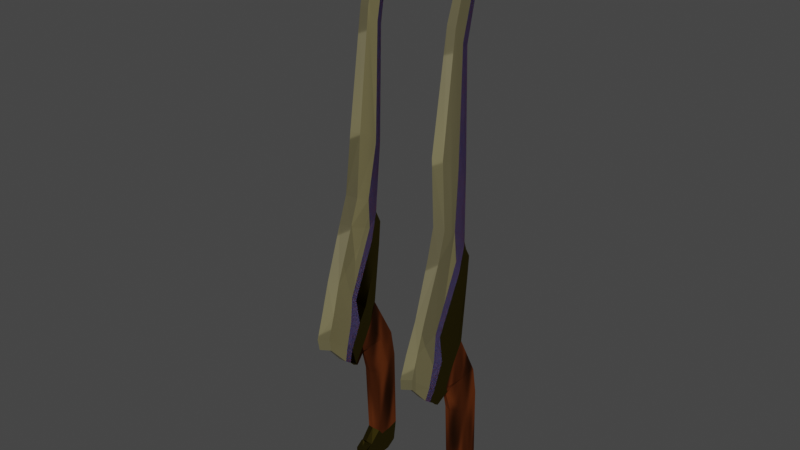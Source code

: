 # Source: Arenosa.blend  (saved by Blender 2.83.19; exported with 4.5.12 LTS)
import bpy
from mathutils import Matrix  # noqa: F401  (used for matrix-valued properties, if any)

bpy.ops.wm.read_factory_settings(use_empty=True)
scene = bpy.context.scene
scene.name = 'Scene'

# ---- collections
col_collection = bpy.data.collections.new('Collection'); scene.collection.children.link(col_collection)

# ---- materials (node trees are filled in below, after node groups)
mat_lamina = bpy.data.materials.new('Lamina')
mat_lamina.use_transparent_shadow = False
mat_ouro = bpy.data.materials.new('Ouro')
mat_ouro.use_transparent_shadow = False
mat_cabo = bpy.data.materials.new('Cabo')
mat_cabo.use_transparent_shadow = False
mat_detalhe = bpy.data.materials.new('Detalhe')
mat_detalhe.use_transparent_shadow = False
mat_ponta = bpy.data.materials.new('Ponta')
mat_ponta.use_transparent_shadow = False

# ---- material node trees
mat_lamina.use_nodes = True; mat_lamina.node_tree.nodes.clear()
_N = mat_lamina.node_tree.nodes; _L = mat_lamina.node_tree.links
n0 = _N.new('ShaderNodeOutputMaterial'); n0.name = 'Material Output'; n0.location = (300, 300)
n1 = _N.new('ShaderNodeBsdfPrincipled'); n1.name = 'Principled BSDF'; n1.location = (10, 300)
n1.distribution = 'GGX'
n1.subsurface_method = 'BURLEY'
n1.inputs[1].default_value = 0.5818
n1.inputs[2].default_value = 0.2864
n1.inputs[3].default_value = 1.45
n1.inputs[13].default_value = 1.0
n1.inputs[27].default_value = (0.0, 0.0, 0.0, 1.0)
n1.inputs[28].default_value = 1.0
n2 = _N.new('ShaderNodeTexMagic'); n2.name = 'Magic Texture'; n2.location = (-723, 275)
n2.inputs[1].default_value = 0.7
n3 = _N.new('ShaderNodeValToRGB'); n3.name = 'ColorRamp'; n3.location = (-422, 265)
while len(n3.color_ramp.elements) > 1: n3.color_ramp.elements.remove(n3.color_ramp.elements[-1])
n3.color_ramp.elements[0].position = 0.0; n3.color_ramp.elements[0].color = (0.4433, 0.3871, 0.1815, 1.0)
_e = n3.color_ramp.elements.new(0.8477); _e.color = (0.272, 0.2407, 0.1263, 1.0)
n4 = _N.new('ShaderNodeTexVoronoi'); n4.name = 'Voronoi Texture'; n4.location = (-750, 18)
n4.inputs[2].default_value = 1.7
n5 = _N.new('ShaderNodeBump'); n5.name = 'Bump'; n5.location = (-282, -82)
n5.invert = True
n5.inputs[0].default_value = 0.05833
n5.inputs[1].default_value = 2.1
n5.inputs[2].default_value = 1.0
_L.new(n1.outputs[0], n0.inputs[0])
_L.new(n4.outputs[1], n3.inputs[0])
_L.new(n3.outputs[0], n1.inputs[0])
_L.new(n5.outputs[0], n1.inputs[5])
_L.new(n4.outputs[0], n5.inputs[3])
n0.is_active_output = True
mat_ouro.use_nodes = True; mat_ouro.node_tree.nodes.clear()
_N = mat_ouro.node_tree.nodes; _L = mat_ouro.node_tree.links
n0 = _N.new('ShaderNodeMixShader'); n0.name = 'Mix Shader'; n0.location = (-453, 163)
n1 = _N.new('ShaderNodeBsdfAnisotropic'); n1.name = 'Glossy BSDF.001'; n1.location = (-726, -41)
n1.distribution = 'GGX'
n1.inputs[1].default_value = 0.1462
n2 = _N.new('ShaderNodeRGB'); n2.name = 'RGB'; n2.location = (-978, 138)
n2.outputs[0].default_value = (0.1789, 0.1375, 0.01881, 1.0)
n3 = _N.new('ShaderNodeBsdfAnisotropic'); n3.name = 'Glossy BSDF'; n3.location = (-727, 153)
n3.distribution = 'GGX'
n3.inputs[1].default_value = 0.0
n4 = _N.new('ShaderNodeLayerWeight'); n4.name = 'Layer Weight'; n4.location = (-717, 310)
n4.inputs[0].default_value = 1.0
n5 = _N.new('ShaderNodeOutputMaterial'); n5.name = 'Material Output'; n5.location = (-184, 164)
_L.new(n1.outputs[0], n0.inputs[2])
_L.new(n2.outputs[0], n1.inputs[0])
_L.new(n2.outputs[0], n3.inputs[0])
_L.new(n3.outputs[0], n0.inputs[1])
_L.new(n4.outputs[1], n0.inputs[0])
_L.new(n0.outputs[0], n5.inputs[0])
n5.is_active_output = True
mat_cabo.use_nodes = True; mat_cabo.node_tree.nodes.clear()
_N = mat_cabo.node_tree.nodes; _L = mat_cabo.node_tree.links
n0 = _N.new('ShaderNodeOutputMaterial'); n0.name = 'Material Output.001'; n0.location = (359, 293)
n1 = _N.new('ShaderNodeMixShader'); n1.name = 'Mix Shader.001'; n1.location = (-76, 204)
n1.inputs[0].default_value = 0.2
n2 = _N.new('ShaderNodeMixShader'); n2.name = 'Mix Shader'; n2.location = (114, 299)
n2.inputs[0].default_value = 1.0
n3 = _N.new('ShaderNodeSubsurfaceScattering'); n3.name = 'Subsurface Scattering'; n3.location = (-79, 408)
n3.falloff = 'BURLEY'
n3.inputs[1].default_value = 1.0
n4 = _N.new('ShaderNodeBsdfAnisotropic'); n4.name = 'Glossy BSDF'; n4.location = (-271, 176)
n4.distribution = 'GGX'
n4.inputs[1].default_value = 0.4
n5 = _N.new('ShaderNodeBsdfDiffuse'); n5.name = 'Diffuse BSDF'; n5.location = (-270, 301)
n5.inputs[1].default_value = 0.4
n6 = _N.new('ShaderNodeTexMagic'); n6.name = 'Magic Texture'; n6.location = (-642, 440)
n6.inputs[1].default_value = 3.9
n7 = _N.new('ShaderNodeValToRGB'); n7.name = 'ColorRamp'; n7.location = (-486, 293)
n7.width = 163
n7.color_ramp.interpolation = 'CARDINAL'
while len(n7.color_ramp.elements) > 1: n7.color_ramp.elements.remove(n7.color_ramp.elements[-1])
n7.color_ramp.elements[0].position = 0.0; n7.color_ramp.elements[0].color = (0.007713, 0.003186, 0.001313, 1.0)
_e = n7.color_ramp.elements.new(0.9577); _e.color = (0.107, 0.02712, 0.006786, 1.0)
_L.new(n2.outputs[0], n0.inputs[0])
_L.new(n3.outputs[0], n2.inputs[1])
_L.new(n1.outputs[0], n2.inputs[2])
_L.new(n4.outputs[0], n1.inputs[2])
_L.new(n5.outputs[0], n1.inputs[1])
_L.new(n7.outputs[0], n3.inputs[0])
_L.new(n7.outputs[0], n5.inputs[0])
_L.new(n7.outputs[0], n4.inputs[0])
_L.new(n6.outputs[1], n7.inputs[0])
n0.is_active_output = True
mat_detalhe.use_nodes = True; mat_detalhe.node_tree.nodes.clear()
_N = mat_detalhe.node_tree.nodes; _L = mat_detalhe.node_tree.links
n0 = _N.new('ShaderNodeOutputMaterial'); n0.name = 'Material Output'; n0.location = (300, 300)
n1 = _N.new('ShaderNodeMixShader'); n1.name = 'Mix Shader.001'; n1.location = (-76, 204)
n1.inputs[0].default_value = 0.2
n2 = _N.new('ShaderNodeMixShader'); n2.name = 'Mix Shader'; n2.location = (114, 299)
n2.inputs[0].default_value = 0.2
n3 = _N.new('ShaderNodeSubsurfaceScattering'); n3.name = 'Subsurface Scattering'; n3.location = (-79, 408)
n3.falloff = 'BURLEY'
n3.inputs[1].default_value = 1.0
n4 = _N.new('ShaderNodeRGB'); n4.name = 'RGB'; n4.location = (-465, 256)
n4.outputs[0].default_value = (0.08354, 0.03927, 0.07936, 1.0)
n5 = _N.new('ShaderNodeBsdfAnisotropic'); n5.name = 'Glossy BSDF'; n5.location = (-271, 176)
n5.distribution = 'GGX'
n5.inputs[1].default_value = 0.4
n6 = _N.new('ShaderNodeBsdfDiffuse'); n6.name = 'Diffuse BSDF'; n6.location = (-270, 301)
n6.inputs[1].default_value = 0.4
_L.new(n2.outputs[0], n0.inputs[0])
_L.new(n3.outputs[0], n2.inputs[1])
_L.new(n1.outputs[0], n2.inputs[2])
_L.new(n4.outputs[0], n6.inputs[0])
_L.new(n4.outputs[0], n3.inputs[0])
_L.new(n4.outputs[0], n5.inputs[0])
_L.new(n5.outputs[0], n1.inputs[2])
_L.new(n6.outputs[0], n1.inputs[1])
n0.is_active_output = True
mat_ponta.use_nodes = True; mat_ponta.node_tree.nodes.clear()
_N = mat_ponta.node_tree.nodes; _L = mat_ponta.node_tree.links
n0 = _N.new('ShaderNodeBsdfPrincipled'); n0.name = 'Principled BSDF'; n0.location = (10, 300)
n0.distribution = 'GGX'
n0.subsurface_method = 'BURLEY'
n0.inputs[1].default_value = 0.3955
n0.inputs[2].default_value = 0.8
n0.inputs[3].default_value = 1.45
n0.inputs[13].default_value = 1.0
n0.inputs[27].default_value = (0.0, 0.0, 0.0, 1.0)
n0.inputs[28].default_value = 1.0
n1 = _N.new('ShaderNodeTexMagic'); n1.name = 'Magic Texture'; n1.location = (-723, 275)
n1.inputs[1].default_value = 0.7
n2 = _N.new('ShaderNodeOutputMaterial'); n2.name = 'Material Output'; n2.location = (300, 300)
n3 = _N.new('ShaderNodeBump'); n3.name = 'Bump'; n3.location = (-282, -82)
n3.invert = True
n3.inputs[0].default_value = 0.2167
n3.inputs[1].default_value = 2.1
n3.inputs[2].default_value = 1.0
n4 = _N.new('ShaderNodeTexWave'); n4.name = 'Wave Texture'; n4.location = (-744, 11)
n4.bands_direction = 'Z'
n4.inputs[1].default_value = 1.0
n5 = _N.new('ShaderNodeValToRGB'); n5.name = 'ColorRamp'; n5.location = (-422, 265)
while len(n5.color_ramp.elements) > 1: n5.color_ramp.elements.remove(n5.color_ramp.elements[-1])
n5.color_ramp.elements[0].position = 0.0; n5.color_ramp.elements[0].color = (0.2665, 0.2356, 0.1121, 1.0)
_e = n5.color_ramp.elements.new(0.8477); _e.color = (0.2412, 0.2132, 0.1114, 1.0)
_L.new(n0.outputs[0], n2.inputs[0])
_L.new(n5.outputs[0], n0.inputs[0])
_L.new(n3.outputs[0], n0.inputs[5])
_L.new(n4.outputs[1], n5.inputs[0])
_L.new(n4.outputs[1], n3.inputs[3])
n2.is_active_output = True

# ---- world
world_world = bpy.data.worlds.new('World'); scene.world = world_world
world_world.use_nodes = True; world_world.node_tree.nodes.clear()
_N = world_world.node_tree.nodes; _L = world_world.node_tree.links
n0 = _N.new('ShaderNodeOutputWorld'); n0.name = 'World Output'; n0.location = (300, 300)
n1 = _N.new('ShaderNodeBackground'); n1.name = 'Background'; n1.location = (10, 300)
n1.inputs[0].default_value = (0.05088, 0.05088, 0.05088, 1.0)
_L.new(n1.outputs[0], n0.inputs[0])
n0.is_active_output = True
world_world.color = (0.05088, 0.05088, 0.05088)
world_world.use_sun_shadow = False
world_world.sun_shadow_jitter_overblur = 0.0

# ---- meshes
me_arenosa = bpy.data.meshes.new('arenosa')
me_arenosa.from_pydata([(0.04163, 0.02286, -0.1683), (0.04137, 0.02335, -0.149), (0.04313, 0.001196, -0.1642), (0.04313, 0.00114, -0.1594), (0.04241, 0.01006, -0.1673), (0.04237, 0.01001, -0.1579), (0.04125, 0.01147, 0.004393), (0.04325, -0.001767, -0.03333), (0.04021, 0.0002782, 0.01172), (0.04411, -0.01511, -0.0301), (0.04134, 0.03386, -0.1682), (0.04084, 0.03424, -0.1475), (0.039, 0.03011, -0.06758), (0.04207, 0.0236, -0.03732), (0.03994, 0.005839, -0.0106), (0.04066, -0.007839, -0.003079), (0.04461, -0.007823, 0.02042), (0.04154, -0.01303, -0.04609), (0.04278, -0.01949, -0.04189), (0.04366, 0.0238, 0.06532), (0.04341, 0.02305, 0.06665), (0.04638, 0.01704, 0.07146), (0.0427, 0.02208, -0.1738), (0.04256, 0.0429, -0.1676), (0.04245, 0.04573, -0.147), (0.04257, 0.0197, -0.1436), (0.04367, -5.248e-05, -0.1645), (0.04367, -0.0001261, -0.1588), (0.04315, 0.008979, -0.1547), (0.04319, 0.009335, -0.1704), (0.04143, 0.01756, -0.07235), (0.04143, 0.04267, -0.06281), (0.04189, 0.03846, -0.03604), (0.04414, 0.007572, -0.04042), (0.04394, 0.01731, 0.00681), (0.04525, 0.001818, -0.04055), (0.04255, 0.03386, -0.1733), (0.04318, -0.0094, -0.04975), (0.04541, -0.01469, -0.001521), (0.04591, 0.02649, 0.06484), (0.04707, 0.02974, 0.08616), (0.048, 0.02509, 0.09741), (0.04597, -0.01176, 0.02415), (0.04333, 8.461e-05, 0.1831), (0.04525, -0.02103, -0.02741), (0.04397, -0.02442, -0.03853), (0.04746, 0.0155, 0.08487), (0.04572, 0.01251, 0.1152), (0.04362, 0.01283, 0.2902), (0.04737, -0.02805, 0.04394), (0.04773, -0.009384, 0.09492), (0.04702, -0.001153, 0.1209), (0.04661, -0.04326, -0.006885), (0.04558, -0.04179, -0.01833), (0.04653, -0.03652, 0.01549), (0.04594, 0.05604, 0.3775), (0.0456, 0.05642, 0.3833), (0.04627, 0.02945, 0.1646), (0.04392, 0.02937, 0.2737), (0.042, 0.02268, 0.2771), (0.04274, 0.01986, 0.1686), (0.04538, 0.04211, 0.3369), (0.04596, 0.02873, 0.3529), (0.04443, 0.03773, 0.3401), (0.04921, 0.02137, -0.1756), (0.05679, 0.02286, -0.1683), (0.04921, 0.04426, -0.1681), (0.04921, 0.0177, -0.1422), (0.05705, 0.02335, -0.149), (0.04921, 0.04792, -0.1471), (0.04921, -0.0008903, -0.1649), (0.05529, 0.001196, -0.1642), (0.04921, -0.001005, -0.1583), (0.0553, 0.00114, -0.1594), (0.04921, 0.007615, -0.1533), (0.04921, 0.008402, -0.1717), (0.05601, 0.01006, -0.1673), (0.05606, 0.01001, -0.1579), (0.04921, 0.04553, -0.06175), (0.04921, 0.01469, -0.0734), (0.04939, 0.0411, -0.03629), (0.04942, 0.004906, -0.04197), (0.05175, 0.01826, 0.008446), (0.06006, 0.009009, 0.00494), (0.0579, -0.003694, -0.0329), (0.051, 0.002337, -0.04351), (0.05835, -0.001745, 0.01224), (0.05441, -0.01626, -0.0298), (0.05708, 0.03386, -0.1682), (0.05758, 0.03424, -0.1475), (0.05943, 0.03011, -0.06758), (0.05662, 0.0236, -0.03732), (0.06004, 0.003324, -0.009674), (0.05709, -0.009608, -0.002606), (0.05352, -0.008678, 0.02067), (0.05418, -0.01468, -0.04572), (0.04889, -0.008636, -0.05255), (0.05316, -0.02073, -0.04159), (0.05131, 0.02694, 0.06518), (0.05778, 0.02193, 0.06573), (0.0575, 0.02118, 0.06706), (0.05358, 0.01613, 0.07167), (0.05151, 0.03025, 0.0874), (0.05065, 0.02689, 0.1004), (0.05572, 0.02208, -0.1738), (0.05586, 0.0429, -0.1676), (0.05597, 0.04573, -0.147), (0.05585, 0.0197, -0.1436), (0.05475, -5.248e-05, -0.1645), (0.05475, -0.0001261, -0.1588), (0.05527, 0.008979, -0.1547), (0.05523, 0.009335, -0.1704), (0.05699, 0.01756, -0.07235), (0.05699, 0.04267, -0.06281), (0.0569, 0.03846, -0.03604), (0.05456, 0.007605, -0.04041), (0.05909, 0.01524, 0.007252), (0.05628, 0.0002771, -0.04023), (0.05587, 0.03386, -0.1733), (0.05418, -0.01091, -0.04943), (0.05265, -0.01539, -0.00131), (0.05639, 0.02506, 0.06514), (0.05517, 0.02856, 0.0864), (0.05284, 0.02438, 0.09755), (0.05169, -0.01227, 0.02432), (0.04697, -0.0005903, 0.1832), (0.05268, -0.02178, -0.0272), (0.05144, -0.02524, -0.03831), (0.05139, 0.01498, 0.08499), (0.05174, 0.01162, 0.1153), (0.0471, 0.01218, 0.2903), (0.04851, -0.05611, -0.0006745), (0.05145, -0.02827, 0.04406), (0.05021, -0.03883, 0.05063), (0.04772, -0.05474, -0.01179), (0.04885, -0.04888, 0.02151), (0.04952, -0.02203, 0.1027), (0.05175, -0.009857, 0.09503), (0.051, -0.001737, 0.121), (0.04843, -0.01395, 0.1288), (0.05112, -0.04352, -0.006755), (0.0501, -0.0421, -0.0182), (0.05105, -0.03677, 0.01562), (0.04811, 0.05564, 0.3776), (0.0481, 0.05596, 0.3834), (0.0473, 0.05909, 0.3857), (0.04657, 0.05638, 0.3932), (0.04407, -0.01143, 0.1885), (0.04446, 0.004597, 0.2949), (0.04529, 0.02911, 0.2746), (0.04755, 0.02916, 0.1656), (0.04889, 0.02897, 0.1647), (0.04658, 0.02888, 0.2737), (0.04772, 0.02161, 0.2772), (0.04864, 0.01877, 0.1687), (0.04643, 0.02346, 0.3572), (0.04804, 0.04162, 0.337), (0.04826, 0.0283, 0.353), (0.04691, 0.04353, 0.3377), (0.04888, 0.03691, 0.3402), (0.04921, 0.00265, -0.1485), (0.04921, -3.817e-05, -0.1534), (0.04713, 0.003075, -0.1498), (0.04731, 0.000236, -0.1539), (0.05129, 0.003075, -0.1498), (0.05112, 0.000236, -0.1539), (0.04921, 0.03386, -0.1733), (-0.04163, 0.02286, -0.1683), (-0.04137, 0.02335, -0.149), (-0.04313, 0.001196, -0.1642), (-0.04313, 0.00114, -0.1594), (-0.04241, 0.01006, -0.1673), (-0.04237, 0.01001, -0.1579), (-0.04125, 0.01147, 0.004393), (-0.04325, -0.001767, -0.03333), (-0.04021, 0.0002782, 0.01172), (-0.04411, -0.01511, -0.0301), (-0.04134, 0.03386, -0.1682), (-0.04084, 0.03424, -0.1475), (-0.039, 0.03011, -0.06758), (-0.04207, 0.0236, -0.03732), (-0.03994, 0.005839, -0.0106), (-0.04066, -0.007839, -0.003079), (-0.04461, -0.007823, 0.02042), (-0.04154, -0.01303, -0.04609), (-0.04278, -0.01949, -0.04189), (-0.04366, 0.0238, 0.06532), (-0.04341, 0.02305, 0.06665), (-0.04638, 0.01704, 0.07146), (-0.0427, 0.02208, -0.1738), (-0.04256, 0.0429, -0.1676), (-0.04245, 0.04573, -0.147), (-0.04257, 0.0197, -0.1436), (-0.04367, -5.248e-05, -0.1645), (-0.04367, -0.0001261, -0.1588), (-0.04315, 0.008979, -0.1547), (-0.04319, 0.009335, -0.1704), (-0.04143, 0.01756, -0.07235), (-0.04143, 0.04267, -0.06281), (-0.04189, 0.03846, -0.03604), (-0.04414, 0.007572, -0.04042), (-0.04394, 0.01731, 0.00681), (-0.04525, 0.001818, -0.04055), (-0.04255, 0.03386, -0.1733), (-0.04318, -0.0094, -0.04975), (-0.04541, -0.01469, -0.001521), (-0.04591, 0.02649, 0.06484), (-0.04707, 0.02974, 0.08616), (-0.048, 0.02509, 0.09741), (-0.04597, -0.01176, 0.02415), (-0.04333, 8.461e-05, 0.1831), (-0.04525, -0.02103, -0.02741), (-0.04397, -0.02442, -0.03853), (-0.04746, 0.0155, 0.08487), (-0.04572, 0.01251, 0.1152), (-0.04362, 0.01283, 0.2902), (-0.04737, -0.02805, 0.04394), (-0.04773, -0.009384, 0.09492), (-0.04702, -0.001153, 0.1209), (-0.04661, -0.04326, -0.006885), (-0.04558, -0.04179, -0.01833), (-0.04653, -0.03652, 0.01549), (-0.04594, 0.05604, 0.3775), (-0.0456, 0.05642, 0.3833), (-0.04627, 0.02945, 0.1646), (-0.04392, 0.02937, 0.2737), (-0.042, 0.02268, 0.2771), (-0.04274, 0.01986, 0.1686), (-0.04538, 0.04211, 0.3369), (-0.04596, 0.02873, 0.3529), (-0.04443, 0.03773, 0.3401), (-0.04921, 0.02137, -0.1756), (-0.05679, 0.02286, -0.1683), (-0.04921, 0.04426, -0.1681), (-0.04921, 0.0177, -0.1422), (-0.05705, 0.02335, -0.149), (-0.04921, 0.04792, -0.1471), (-0.04921, -0.0008903, -0.1649), (-0.05529, 0.001196, -0.1642), (-0.04921, -0.001005, -0.1583), (-0.0553, 0.00114, -0.1594), (-0.04921, 0.007615, -0.1533), (-0.04921, 0.008402, -0.1717), (-0.05601, 0.01006, -0.1673), (-0.05606, 0.01001, -0.1579), (-0.04921, 0.04553, -0.06175), (-0.04921, 0.01469, -0.0734), (-0.04939, 0.0411, -0.03629), (-0.04942, 0.004906, -0.04197), (-0.05175, 0.01826, 0.008446), (-0.06006, 0.009009, 0.00494), (-0.0579, -0.003694, -0.0329), (-0.051, 0.002337, -0.04351), (-0.05835, -0.001745, 0.01224), (-0.05441, -0.01626, -0.0298), (-0.05708, 0.03386, -0.1682), (-0.05758, 0.03424, -0.1475), (-0.05943, 0.03011, -0.06758), (-0.05662, 0.0236, -0.03732), (-0.06004, 0.003324, -0.009674), (-0.05709, -0.009608, -0.002606), (-0.05352, -0.008678, 0.02067), (-0.05418, -0.01468, -0.04572), (-0.04889, -0.008636, -0.05255), (-0.05316, -0.02073, -0.04159), (-0.05131, 0.02694, 0.06518), (-0.05778, 0.02193, 0.06573), (-0.0575, 0.02118, 0.06706), (-0.05358, 0.01613, 0.07167), (-0.05151, 0.03025, 0.0874), (-0.05065, 0.02689, 0.1004), (-0.05572, 0.02208, -0.1738), (-0.05586, 0.0429, -0.1676), (-0.05597, 0.04573, -0.147), (-0.05585, 0.0197, -0.1436), (-0.05475, -5.248e-05, -0.1645), (-0.05475, -0.0001261, -0.1588), (-0.05527, 0.008979, -0.1547), (-0.05523, 0.009335, -0.1704), (-0.05699, 0.01756, -0.07235), (-0.05699, 0.04267, -0.06281), (-0.0569, 0.03846, -0.03604), (-0.05456, 0.007605, -0.04041), (-0.05909, 0.01524, 0.007252), (-0.05628, 0.0002771, -0.04023), (-0.05587, 0.03386, -0.1733), (-0.05418, -0.01091, -0.04943), (-0.05265, -0.01539, -0.00131), (-0.05639, 0.02506, 0.06514), (-0.05517, 0.02856, 0.0864), (-0.05284, 0.02438, 0.09755), (-0.05169, -0.01227, 0.02432), (-0.04697, -0.0005903, 0.1832), (-0.05268, -0.02178, -0.0272), (-0.05144, -0.02524, -0.03831), (-0.05139, 0.01498, 0.08499), (-0.05174, 0.01162, 0.1153), (-0.0471, 0.01218, 0.2903), (-0.04851, -0.05611, -0.0006745), (-0.05145, -0.02827, 0.04406), (-0.05021, -0.03883, 0.05063), (-0.04772, -0.05474, -0.01179), (-0.04885, -0.04888, 0.02151), (-0.04952, -0.02203, 0.1027), (-0.05175, -0.009857, 0.09503), (-0.051, -0.001737, 0.121), (-0.04843, -0.01395, 0.1288), (-0.05112, -0.04352, -0.006755), (-0.0501, -0.0421, -0.0182), (-0.05105, -0.03677, 0.01562), (-0.04811, 0.05564, 0.3776), (-0.0481, 0.05596, 0.3834), (-0.0473, 0.05909, 0.3857), (-0.04657, 0.05638, 0.3932), (-0.04407, -0.01143, 0.1885), (-0.04446, 0.004597, 0.2949), (-0.04529, 0.02911, 0.2746), (-0.04755, 0.02916, 0.1656), (-0.04889, 0.02897, 0.1647), (-0.04658, 0.02888, 0.2737), (-0.04772, 0.02161, 0.2772), (-0.04864, 0.01877, 0.1687), (-0.04643, 0.02346, 0.3572), (-0.04804, 0.04162, 0.337), (-0.04826, 0.0283, 0.353), (-0.04691, 0.04353, 0.3377), (-0.04888, 0.03691, 0.3402), (-0.04921, 0.00265, -0.1485), (-0.04921, -3.817e-05, -0.1534), (-0.04713, 0.003075, -0.1498), (-0.04731, 0.000236, -0.1539), (-0.05129, 0.003075, -0.1498), (-0.05112, 0.000236, -0.1539), (-0.04921, 0.03386, -0.1733)], [], [(78, 31, 32, 80), (33, 13, 12, 30), (23, 24, 69, 66), (30, 25, 67, 79), (26, 27, 3, 2), (29, 75, 70, 26), (28, 5, 3, 27), (5, 4, 2, 3), (1, 0, 4, 5), (25, 1, 5, 28), (22, 64, 75, 29), (69, 78, 113, 106), (11, 1, 25), (79, 81, 33, 30), (13, 7, 14), (105, 106, 89, 88), (33, 81, 85, 35), (14, 7, 9, 15), (9, 7, 17, 18), (6, 14, 15, 8), (13, 32, 31, 12), (0, 1, 11, 10), (35, 85, 96, 37), (44, 9, 18, 45), (44, 38, 15, 9), (6, 19, 39, 34), (39, 98, 82, 34), (8, 20, 19, 6), (19, 20, 40, 39), (40, 20, 21, 41), (98, 102, 122, 121), (21, 20, 8, 16), (21, 46, 41), (102, 40, 41, 103), (7, 35, 37, 17), (42, 46, 21, 16), (0, 10, 36, 22), (10, 23, 36), (80, 32, 34, 82), (14, 6, 34), (12, 31, 24, 11), (0, 22, 29, 4), (67, 25, 28, 74), (110, 74, 160, 164), (4, 29, 26, 2), (70, 72, 27, 26), (62, 155, 146), (41, 46, 47), (47, 46, 50, 51), (44, 45, 53, 52), (39, 40, 102, 98), (133, 49, 54, 135), (38, 44, 52, 54), (158, 61, 55, 145), (136, 50, 49, 133), (50, 136, 139, 51), (131, 135, 54, 52), (16, 8, 15), (131, 52, 53, 134), (46, 42, 49, 50), (145, 55, 56), (145, 56, 146), (63, 62, 146, 56), (61, 63, 56, 55), (51, 43, 60, 47), (57, 60, 59, 58), (139, 147, 43, 51), (60, 43, 48, 59), (123, 151, 154, 129), (150, 57, 58, 149), (41, 57, 150, 103), (43, 147, 148, 48), (58, 59, 63, 61), (59, 48, 62, 63), (149, 58, 61, 158), (48, 148, 155, 62), (78, 80, 114, 113), (24, 31, 78, 69), (91, 115, 112, 90), (105, 66, 69, 106), (107, 112, 79, 67), (108, 71, 73, 109), (111, 108, 70, 75), (110, 109, 73, 77), (77, 73, 71, 76), (68, 77, 76, 65), (107, 110, 77, 68), (104, 111, 75, 64), (89, 107, 68), (115, 81, 79, 112), (84, 117, 115, 91), (115, 117, 85, 81), (92, 93, 87, 84), (87, 97, 95, 84), (83, 86, 93, 92), (114, 91, 90, 113), (65, 88, 89, 68), (42, 16, 15, 38), (117, 119, 96, 85), (126, 127, 97, 87), (142, 120, 124, 132), (126, 87, 93, 120), (121, 99, 83, 116), (82, 98, 121, 116), (83, 99, 100, 86), (121, 122, 100, 99), (122, 123, 101, 100), (100, 101, 94, 86), (101, 123, 128), (102, 103, 123, 122), (84, 95, 119, 117), (94, 101, 128, 124), (65, 104, 118, 88), (88, 118, 105), (80, 82, 116, 114), (92, 91, 114, 116), (90, 89, 106, 113), (65, 76, 111, 104), (67, 74, 110, 107), (27, 72, 161, 163), (76, 71, 108, 111), (70, 108, 109, 72), (157, 146, 155), (123, 129, 128), (129, 138, 137, 128), (126, 140, 141, 127), (120, 93, 94, 124), (142, 132, 133, 135), (120, 142, 140, 126), (158, 145, 143, 156), (137, 136, 133, 132), (137, 138, 139, 136), (131, 140, 142, 135), (93, 86, 94), (49, 42, 38, 54), (131, 134, 141, 140), (137, 132, 124, 128), (145, 144, 143), (145, 146, 144), (159, 144, 146, 157), (156, 143, 144, 159), (129, 154, 125, 138), (151, 152, 153, 154), (138, 125, 147, 139), (154, 153, 130, 125), (150, 149, 152, 151), (103, 150, 151, 123), (125, 130, 148, 147), (152, 156, 159, 153), (153, 159, 157, 130), (149, 158, 156, 152), (130, 157, 155, 148), (47, 60, 57, 41), (11, 24, 23, 10), (17, 37, 119, 95), (18, 17, 95, 97), (37, 96, 119), (18, 97, 127, 45), (45, 127, 141, 53), (53, 141, 134), (160, 162, 163, 161), (160, 161, 165, 164), (72, 109, 165, 161), (74, 28, 162, 160), (28, 27, 163, 162), (109, 110, 164, 165), (12, 11, 25, 30), (90, 112, 107, 89), (33, 35, 7, 13), (92, 84, 91), (83, 92, 116), (13, 14, 34, 32), (104, 64, 166, 118), (118, 166, 66, 105), (64, 22, 36, 166), (166, 36, 23, 66), (245, 247, 199, 198), (200, 197, 179, 180), (190, 233, 236, 191), (197, 246, 234, 192), (193, 169, 170, 194), (196, 193, 237, 242), (195, 194, 170, 172), (172, 170, 169, 171), (168, 172, 171, 167), (192, 195, 172, 168), (189, 196, 242, 231), (236, 273, 280, 245), (178, 192, 168), (246, 197, 200, 248), (180, 181, 174), (272, 255, 256, 273), (200, 202, 252, 248), (181, 182, 176, 174), (176, 185, 184, 174), (173, 175, 182, 181), (180, 179, 198, 199), (167, 177, 178, 168), (202, 204, 263, 252), (211, 212, 185, 176), (211, 176, 182, 205), (173, 201, 206, 186), (206, 201, 249, 265), (175, 173, 186, 187), (186, 206, 207, 187), (207, 208, 188, 187), (265, 288, 289, 269), (188, 183, 175, 187), (188, 208, 213), (269, 270, 208, 207), (174, 184, 204, 202), (209, 183, 188, 213), (167, 189, 203, 177), (177, 203, 190), (247, 249, 201, 199), (181, 201, 173), (179, 178, 191, 198), (167, 171, 196, 189), (234, 241, 195, 192), (277, 331, 327, 241), (171, 169, 193, 196), (237, 193, 194, 239), (229, 313, 322), (208, 214, 213), (214, 218, 217, 213), (211, 219, 220, 212), (206, 265, 269, 207), (300, 302, 221, 216), (205, 221, 219, 211), (325, 312, 222, 228), (303, 300, 216, 217), (217, 218, 306, 303), (298, 219, 221, 302), (183, 182, 175), (298, 301, 220, 219), (213, 217, 216, 209), (312, 223, 222), (312, 313, 223), (230, 223, 313, 229), (228, 222, 223, 230), (218, 214, 227, 210), (224, 225, 226, 227), (306, 218, 210, 314), (227, 226, 215, 210), (290, 296, 321, 318), (317, 316, 225, 224), (208, 270, 317, 224), (210, 215, 315, 314), (225, 228, 230, 226), (226, 230, 229, 215), (316, 325, 228, 225), (215, 229, 322, 315), (245, 280, 281, 247), (191, 236, 245, 198), (258, 257, 279, 282), (272, 273, 236, 233), (274, 234, 246, 279), (275, 276, 240, 238), (278, 242, 237, 275), (277, 244, 240, 276), (244, 243, 238, 240), (235, 232, 243, 244), (274, 235, 244, 277), (271, 231, 242, 278), (256, 235, 274), (282, 279, 246, 248), (251, 258, 282, 284), (282, 248, 252, 284), (259, 251, 254, 260), (254, 251, 262, 264), (250, 259, 260, 253), (281, 280, 257, 258), (232, 235, 256, 255), (209, 205, 182, 183), (284, 252, 263, 286), (293, 254, 264, 294), (309, 299, 291, 287), (293, 287, 260, 254), (288, 283, 250, 266), (249, 283, 288, 265), (250, 253, 267, 266), (288, 266, 267, 289), (289, 267, 268, 290), (267, 253, 261, 268), (268, 295, 290), (269, 289, 290, 270), (251, 284, 286, 262), (261, 291, 295, 268), (232, 255, 285, 271), (255, 272, 285), (247, 281, 283, 249), (259, 283, 281, 258), (257, 280, 273, 256), (232, 271, 278, 243), (234, 274, 277, 241), (194, 330, 328, 239), (243, 278, 275, 238), (237, 239, 276, 275), (324, 322, 313), (290, 295, 296), (296, 295, 304, 305), (293, 294, 308, 307), (287, 291, 261, 260), (309, 302, 300, 299), (287, 293, 307, 309), (325, 323, 310, 312), (304, 299, 300, 303), (304, 303, 306, 305), (298, 302, 309, 307), (260, 261, 253), (216, 221, 205, 209), (298, 307, 308, 301), (304, 295, 291, 299), (312, 310, 311), (312, 311, 313), (326, 324, 313, 311), (323, 326, 311, 310), (296, 305, 292, 321), (318, 321, 320, 319), (305, 306, 314, 292), (321, 292, 297, 320), (317, 318, 319, 316), (270, 290, 318, 317), (292, 314, 315, 297), (319, 320, 326, 323), (320, 297, 324, 326), (316, 319, 323, 325), (297, 315, 322, 324), (214, 208, 224, 227), (178, 177, 190, 191), (184, 262, 286, 204), (185, 264, 262, 184), (204, 286, 263), (185, 212, 294, 264), (212, 220, 308, 294), (220, 301, 308), (327, 328, 330, 329), (327, 331, 332, 328), (239, 328, 332, 276), (241, 327, 329, 195), (195, 329, 330, 194), (276, 332, 331, 277), (179, 197, 192, 178), (257, 256, 274, 279), (200, 180, 174, 202), (259, 258, 251), (250, 283, 259), (180, 199, 201, 181), (271, 285, 333, 231), (285, 272, 233, 333), (231, 333, 203, 189), (333, 233, 190, 203)])
me_arenosa.polygons.foreach_set('material_index', [2, 2, 1, 2, 1, 1, 1, 1, 1, 1, 1, 2, 1, 2, 2, 1, 2, 1, 1, 1, 2, 1, 1, 3, 3, 1, 1, 1, 1, 1, 1, 1, 3, 1, 1, 3, 1, 1, 2, 1, 2, 1, 1, 1, 1, 1, 4, 3, 0, 0, 1, 4, 0, 3, 4, 4, 4, 1, 4, 0, 3, 3, 0, 3, 0, 3, 4, 0, 3, 3, 3, 4, 3, 0, 3, 4, 2, 2, 2, 1, 2, 1, 1, 1, 1, 1, 1, 1, 1, 2, 2, 2, 1, 1, 1, 2, 1, 3, 1, 3, 0, 3, 1, 1, 1, 1, 1, 1, 3, 1, 1, 3, 1, 1, 2, 2, 2, 1, 1, 1, 1, 1, 4, 3, 0, 0, 3, 4, 0, 3, 4, 4, 4, 1, 0, 4, 0, 3, 3, 0, 3, 0, 3, 4, 0, 3, 3, 4, 3, 0, 3, 4, 3, 1, 1, 1, 1, 3, 0, 0, 1, 1, 1, 1, 1, 1, 2, 2, 2, 2, 1, 2, 1, 1, 1, 1, 2, 2, 1, 2, 1, 1, 1, 1, 1, 1, 1, 2, 2, 2, 2, 1, 2, 1, 1, 1, 2, 1, 1, 3, 3, 1, 1, 1, 1, 1, 1, 1, 3, 1, 1, 3, 1, 1, 2, 1, 2, 1, 1, 1, 1, 1, 4, 3, 0, 0, 1, 4, 0, 3, 4, 4, 4, 1, 4, 0, 3, 3, 0, 3, 0, 3, 4, 0, 3, 3, 3, 4, 3, 0, 3, 4, 2, 2, 2, 1, 2, 1, 1, 1, 1, 1, 1, 1, 1, 2, 2, 2, 1, 1, 1, 2, 1, 3, 1, 3, 0, 3, 1, 1, 1, 1, 1, 1, 3, 1, 1, 3, 1, 1, 2, 2, 2, 1, 1, 1, 1, 1, 4, 3, 0, 0, 3, 4, 0, 3, 4, 4, 4, 1, 0, 4, 0, 3, 3, 0, 3, 0, 3, 4, 0, 3, 3, 4, 3, 0, 3, 4, 3, 1, 1, 1, 1, 3, 0, 0, 1, 1, 1, 1, 1, 1, 2, 2, 2, 2, 1, 2, 1, 1, 1, 1])
_uv = me_arenosa.uv_layers.new(name='UVMap')
_uv.uv.foreach_set('vector', [0.4044, 0.7158, 0.4055, 0.7001, 0.3564, 0.7, 0.3568, 0.7146, 0.3497, 0.6369, 0.3522, 0.6715, 0.4115, 0.6754, 0.4173, 0.6512, 0.5964, 0.6853, 0.5632, 0.6918, 0.5652, 0.7053, 0.6022, 0.6953, 0.4173, 0.6512, 0.557, 0.641, 0.5516, 0.6284, 0.4191, 0.6349, 0.6067, 0.617, 0.5996, 0.6129, 0.5995, 0.6153, 0.6056, 0.6186, 0.6115, 0.633, 0.6226, 0.6295, 0.6131, 0.6099, 0.6067, 0.617, 0.5847, 0.623, 0.59, 0.6274, 0.5995, 0.6153, 0.5996, 0.6129, 0.59, 0.6274, 0.606, 0.6329, 0.6056, 0.6186, 0.5995, 0.6153, 0.5669, 0.6495, 0.602, 0.6541, 0.606, 0.6329, 0.59, 0.6274, 0.557, 0.641, 0.5669, 0.6495, 0.59, 0.6274, 0.5847, 0.623, 0.6118, 0.6551, 0.6243, 0.6555, 0.6226, 0.6295, 0.6115, 0.633, 0.5642, 0.7066, 0.4002, 0.7167, 0.4013, 0.7008, 0.5622, 0.6929, 0.5632, 0.6697, 0.5669, 0.6495, 0.557, 0.641, 0.4191, 0.6349, 0.3561, 0.6261, 0.3497, 0.6369, 0.4173, 0.6512, 0.3522, 0.6715, 0.3283, 0.6224, 0.2891, 0.6532, 0.5961, 0.6864, 0.5622, 0.6929, 0.5623, 0.6704, 0.5979, 0.6724, 0.3497, 0.6369, 0.3561, 0.6261, 0.3579, 0.6207, 0.3455, 0.6238, 0.2891, 0.6532, 0.3283, 0.6224, 0.3121, 0.6014, 0.2674, 0.6308, 0.3121, 0.6014, 0.3283, 0.6224, 0.3392, 0.5921, 0.3273, 0.5853, 0.2613, 0.6725, 0.2891, 0.6532, 0.2674, 0.6308, 0.2417, 0.6525, 0.3522, 0.6715, 0.3564, 0.7, 0.4055, 0.7001, 0.4115, 0.6754, 0.602, 0.6541, 0.5669, 0.6495, 0.5632, 0.6697, 0.5981, 0.6715, 0.3455, 0.6238, 0.3579, 0.6207, 0.3598, 0.5947, 0.3482, 0.5945, 0.8716, 0.785, 0.8749, 0.7735, 0.8973, 0.7778, 0.8926, 0.7878, 0.8716, 0.785, 0.8235, 0.7816, 0.8244, 0.7663, 0.8749, 0.7735, 0.2613, 0.6725, 0.1424, 0.7161, 0.1442, 0.7227, 0.259, 0.687, 0.1442, 0.7227, 0.146, 0.7333, 0.257, 0.7037, 0.259, 0.687, 0.2417, 0.6525, 0.1396, 0.7149, 0.1424, 0.7161, 0.2613, 0.6725, 0.1424, 0.7161, 0.1396, 0.7149, 0.1064, 0.7334, 0.1442, 0.7227, 0.1064, 0.7334, 0.1396, 0.7149, 0.127, 0.7043, 0.08348, 0.7316, 0.146, 0.7333, 0.1048, 0.7432, 0.1062, 0.7355, 0.1436, 0.7229, 0.127, 0.7043, 0.1396, 0.7149, 0.2417, 0.6525, 0.2204, 0.6383, 0.6833, 0.7471, 0.6597, 0.754, 0.6343, 0.7407, 0.1045, 0.7419, 0.1064, 0.7334, 0.08348, 0.7316, 0.07812, 0.7383, 0.3283, 0.6224, 0.3455, 0.6238, 0.3482, 0.5945, 0.3392, 0.5921, 0.7767, 0.784, 0.6597, 0.754, 0.6833, 0.7471, 0.7823, 0.7755, 0.602, 0.6541, 0.5981, 0.6715, 0.6061, 0.6729, 0.6118, 0.6551, 0.5981, 0.6715, 0.5964, 0.6853, 0.6061, 0.6729, 0.3568, 0.7146, 0.3564, 0.7, 0.259, 0.687, 0.257, 0.7037, 0.2891, 0.6532, 0.2613, 0.6725, 0.259, 0.687, 0.4115, 0.6754, 0.4055, 0.7001, 0.5632, 0.6918, 0.5632, 0.6697, 0.602, 0.6541, 0.6118, 0.6551, 0.6115, 0.633, 0.606, 0.6329, 0.5516, 0.6284, 0.557, 0.641, 0.5847, 0.623, 0.5763, 0.6126, 0.5844, 0.6228, 0.5759, 0.6123, 0.5825, 0.6016, 0.5845, 0.6057, 0.606, 0.6329, 0.6115, 0.633, 0.6067, 0.617, 0.6056, 0.6186, 0.6131, 0.6099, 0.602, 0.6041, 0.5996, 0.6129, 0.6067, 0.617, 0.197, 0.8235, 0.1917, 0.8341, 0.1191, 0.7928, 0.6343, 0.7407, 0.6597, 0.754, 0.6063, 0.7693, 0.6063, 0.7693, 0.6597, 0.754, 0.6495, 0.8017, 0.6008, 0.7954, 0.8716, 0.785, 0.8926, 0.7878, 0.8617, 0.8249, 0.8416, 0.831, 0.1442, 0.7227, 0.1064, 0.7334, 0.1045, 0.7419, 0.146, 0.7333, 0.7375, 0.8411, 0.7463, 0.8192, 0.7997, 0.8256, 0.7926, 0.8498, 0.8235, 0.7816, 0.8716, 0.785, 0.8416, 0.831, 0.7997, 0.8256, 0.217, 0.7906, 0.2188, 0.794, 0.1467, 0.7878, 0.1316, 0.7845, 0.6396, 0.8268, 0.6495, 0.8017, 0.7463, 0.8192, 0.7375, 0.8411, 0.6495, 0.8017, 0.6396, 0.8268, 0.591, 0.8204, 0.6008, 0.7954, 0.8343, 0.856, 0.7926, 0.8498, 0.7997, 0.8256, 0.8416, 0.831, 0.2204, 0.6383, 0.2417, 0.6525, 0.2674, 0.6308, 0.8343, 0.856, 0.8416, 0.831, 0.8617, 0.8249, 0.8537, 0.8502, 0.6597, 0.754, 0.7767, 0.784, 0.7463, 0.8192, 0.6495, 0.8017, 0.1316, 0.7845, 0.1467, 0.7878, 0.137, 0.7894, 0.1316, 0.7845, 0.137, 0.7894, 0.1191, 0.7928, 0.2152, 0.803, 0.197, 0.8235, 0.1191, 0.7928, 0.137, 0.7894, 0.2188, 0.794, 0.2152, 0.803, 0.137, 0.7894, 0.1467, 0.7878, 0.6008, 0.7954, 0.4925, 0.8123, 0.5103, 0.7743, 0.6063, 0.7693, 0.5136, 0.756, 0.5103, 0.7743, 0.3295, 0.805, 0.333, 0.792, 0.591, 0.8204, 0.4872, 0.8335, 0.4925, 0.8123, 0.6008, 0.7954, 0.5103, 0.7743, 0.4925, 0.8123, 0.3103, 0.8265, 0.3295, 0.805, 0.6343, 0.7405, 0.5131, 0.7545, 0.5099, 0.773, 0.6063, 0.7688, 0.5113, 0.7536, 0.5136, 0.756, 0.333, 0.792, 0.3309, 0.7894, 0.6343, 0.7407, 0.5136, 0.756, 0.5113, 0.7536, 0.6282, 0.7357, 0.4925, 0.8123, 0.4872, 0.8335, 0.3052, 0.8421, 0.3103, 0.8265, 0.333, 0.792, 0.3295, 0.805, 0.2152, 0.803, 0.2188, 0.794, 0.3295, 0.805, 0.3103, 0.8265, 0.197, 0.8235, 0.2152, 0.803, 0.3309, 0.7894, 0.333, 0.792, 0.2188, 0.794, 0.217, 0.7906, 0.3103, 0.8265, 0.3052, 0.8421, 0.1917, 0.8341, 0.197, 0.8235, 0.4002, 0.7167, 0.3512, 0.7155, 0.3505, 0.7001, 0.4013, 0.7008, 0.5632, 0.6918, 0.4055, 0.7001, 0.4044, 0.7158, 0.5652, 0.7053, 0.3466, 0.6712, 0.3432, 0.6362, 0.4137, 0.6509, 0.4075, 0.6756, 0.5961, 0.6864, 0.602, 0.6966, 0.5642, 0.7066, 0.5622, 0.6929, 0.5561, 0.6412, 0.4137, 0.6509, 0.4157, 0.6342, 0.5506, 0.6282, 0.6068, 0.6168, 0.6057, 0.6184, 0.5994, 0.6151, 0.5996, 0.6126, 0.6117, 0.6331, 0.6068, 0.6168, 0.6134, 0.6097, 0.623, 0.6297, 0.5844, 0.6228, 0.5996, 0.6126, 0.5994, 0.6151, 0.5898, 0.6274, 0.5898, 0.6274, 0.5994, 0.6151, 0.6057, 0.6184, 0.6061, 0.633, 0.5661, 0.6498, 0.5898, 0.6274, 0.6061, 0.633, 0.602, 0.6546, 0.5561, 0.6412, 0.5844, 0.6228, 0.5898, 0.6274, 0.5661, 0.6498, 0.6119, 0.6557, 0.6117, 0.6331, 0.623, 0.6297, 0.6246, 0.6561, 0.5623, 0.6704, 0.5561, 0.6412, 0.5661, 0.6498, 0.3432, 0.6362, 0.3505, 0.6249, 0.4157, 0.6342, 0.4137, 0.6509, 0.3187, 0.6209, 0.3338, 0.6219, 0.3432, 0.6362, 0.3466, 0.6712, 0.3432, 0.6362, 0.3338, 0.6219, 0.346, 0.621, 0.3505, 0.6249, 0.2808, 0.6485, 0.2606, 0.6274, 0.3055, 0.6006, 0.3187, 0.6209, 0.3055, 0.6006, 0.3221, 0.5866, 0.3318, 0.5944, 0.3187, 0.6209, 0.2554, 0.6673, 0.2359, 0.6492, 0.2606, 0.6274, 0.2808, 0.6485, 0.3505, 0.7001, 0.3466, 0.6712, 0.4075, 0.6756, 0.4013, 0.7008, 0.602, 0.6546, 0.5979, 0.6724, 0.5623, 0.6704, 0.5661, 0.6498, 0.7767, 0.784, 0.7823, 0.7755, 0.8244, 0.7663, 0.8235, 0.7816, 0.3338, 0.6219, 0.3395, 0.5985, 0.3495, 0.5966, 0.346, 0.621, 0.8701, 0.7855, 0.8907, 0.7883, 0.895, 0.7788, 0.873, 0.7744, 0.7973, 0.8255, 0.8214, 0.7823, 0.7748, 0.7842, 0.7443, 0.8184, 0.8701, 0.7855, 0.873, 0.7744, 0.8222, 0.769, 0.8214, 0.7823, 0.1436, 0.7229, 0.1417, 0.7165, 0.2554, 0.6673, 0.2537, 0.6811, 0.2538, 0.6976, 0.146, 0.7333, 0.1436, 0.7229, 0.2537, 0.6811, 0.2554, 0.6673, 0.1417, 0.7165, 0.1387, 0.7156, 0.2359, 0.6492, 0.1436, 0.7229, 0.1062, 0.7355, 0.1387, 0.7156, 0.1417, 0.7165, 0.1062, 0.7355, 0.08339, 0.7342, 0.1262, 0.7062, 0.1387, 0.7156, 0.1387, 0.7156, 0.1262, 0.7062, 0.2156, 0.6375, 0.2359, 0.6492, 0.6825, 0.7472, 0.6343, 0.7405, 0.6592, 0.7538, 0.1048, 0.7432, 0.07849, 0.7412, 0.08339, 0.7342, 0.1062, 0.7355, 0.3187, 0.6209, 0.3318, 0.5944, 0.3395, 0.5985, 0.3338, 0.6219, 0.7803, 0.7762, 0.6825, 0.7472, 0.6592, 0.7538, 0.7748, 0.7842, 0.602, 0.6546, 0.6119, 0.6557, 0.6061, 0.6738, 0.5979, 0.6724, 0.5979, 0.6724, 0.6061, 0.6738, 0.5961, 0.6864, 0.3512, 0.7155, 0.2538, 0.6976, 0.2537, 0.6811, 0.3505, 0.7001, 0.2808, 0.6485, 0.3466, 0.6712, 0.3505, 0.7001, 0.2537, 0.6811, 0.4075, 0.6756, 0.5623, 0.6704, 0.5622, 0.6929, 0.4013, 0.7008, 0.602, 0.6546, 0.6061, 0.633, 0.6117, 0.6331, 0.6119, 0.6557, 0.5506, 0.6282, 0.5759, 0.6123, 0.5844, 0.6228, 0.5561, 0.6412, 0.5996, 0.6129, 0.602, 0.6041, 0.5929, 0.6023, 0.5932, 0.6059, 0.6061, 0.633, 0.6057, 0.6184, 0.6068, 0.6168, 0.6117, 0.6331, 0.6134, 0.6097, 0.6068, 0.6168, 0.5996, 0.6126, 0.602, 0.6036, 0.1966, 0.8236, 0.1169, 0.7921, 0.1911, 0.8341, 0.6343, 0.7405, 0.6063, 0.7688, 0.6592, 0.7538, 0.6063, 0.7688, 0.6004, 0.794, 0.6485, 0.8006, 0.6592, 0.7538, 0.8701, 0.7855, 0.8392, 0.8317, 0.8602, 0.8264, 0.8907, 0.7883, 0.8214, 0.7823, 0.8222, 0.769, 0.7803, 0.7762, 0.7748, 0.7842, 0.7973, 0.8255, 0.7443, 0.8184, 0.7356, 0.8392, 0.7902, 0.8489, 0.8214, 0.7823, 0.7973, 0.8255, 0.8392, 0.8317, 0.8701, 0.7855, 0.2166, 0.7907, 0.1294, 0.7841, 0.1447, 0.7873, 0.2184, 0.7943, 0.6485, 0.8006, 0.6384, 0.8247, 0.7356, 0.8392, 0.7443, 0.8184, 0.6485, 0.8006, 0.6004, 0.794, 0.5901, 0.8179, 0.6384, 0.8247, 0.8313, 0.8558, 0.8392, 0.8317, 0.7973, 0.8255, 0.7902, 0.8489, 0.2606, 0.6274, 0.2359, 0.6492, 0.2156, 0.6375, 0.7463, 0.8192, 0.7767, 0.784, 0.8235, 0.7816, 0.7997, 0.8256, 0.8313, 0.8558, 0.8505, 0.8513, 0.8602, 0.8264, 0.8392, 0.8317, 0.6485, 0.8006, 0.7443, 0.8184, 0.7748, 0.7842, 0.6592, 0.7538, 0.1294, 0.7841, 0.1348, 0.7889, 0.1447, 0.7873, 0.1294, 0.7841, 0.1169, 0.7921, 0.1348, 0.7889, 0.2149, 0.8038, 0.1348, 0.7889, 0.1169, 0.7921, 0.1966, 0.8236, 0.2184, 0.7943, 0.1447, 0.7873, 0.1348, 0.7889, 0.2149, 0.8038, 0.6063, 0.7688, 0.5099, 0.773, 0.4919, 0.8106, 0.6004, 0.794, 0.5131, 0.7545, 0.3332, 0.7921, 0.3297, 0.8059, 0.5099, 0.773, 0.6004, 0.794, 0.4919, 0.8106, 0.4865, 0.8311, 0.5901, 0.8179, 0.5099, 0.773, 0.3297, 0.8059, 0.3105, 0.8268, 0.4919, 0.8106, 0.5108, 0.7522, 0.331, 0.7897, 0.3332, 0.7921, 0.5131, 0.7545, 0.6282, 0.7357, 0.5108, 0.7522, 0.5131, 0.7545, 0.6343, 0.7405, 0.4919, 0.8106, 0.3105, 0.8268, 0.3055, 0.842, 0.4865, 0.8311, 0.3332, 0.7921, 0.2184, 0.7943, 0.2149, 0.8038, 0.3297, 0.8059, 0.3297, 0.8059, 0.2149, 0.8038, 0.1966, 0.8236, 0.3105, 0.8268, 0.331, 0.7897, 0.2166, 0.7907, 0.2184, 0.7943, 0.3332, 0.7921, 0.3105, 0.8268, 0.1966, 0.8236, 0.1911, 0.8341, 0.3055, 0.842, 0.6063, 0.7693, 0.5103, 0.7743, 0.5136, 0.756, 0.6343, 0.7407, 0.5632, 0.6697, 0.5632, 0.6918, 0.5964, 0.6853, 0.5981, 0.6715, 0.3461, 0.5778, 0.3519, 0.5852, 0.3395, 0.5985, 0.3318, 0.5944, 0.3336, 0.5723, 0.3461, 0.5778, 0.3318, 0.5944, 0.3221, 0.5866, 0.3519, 0.5852, 0.3495, 0.5966, 0.3395, 0.5985, 0.9104, 0.7896, 0.895, 0.7788, 0.8907, 0.7883, 0.9017, 0.7962, 0.9017, 0.7962, 0.8907, 0.7883, 0.8602, 0.8264, 0.8674, 0.8309, 0.8674, 0.8309, 0.8602, 0.8264, 0.8505, 0.8513, 0.5828, 0.602, 0.5847, 0.606, 0.5932, 0.6059, 0.5929, 0.6023, 0.5825, 0.6016, 0.5928, 0.6018, 0.5931, 0.6055, 0.5845, 0.6057, 0.602, 0.6036, 0.5996, 0.6126, 0.5931, 0.6055, 0.5928, 0.6018, 0.5763, 0.6126, 0.5847, 0.623, 0.5847, 0.606, 0.5828, 0.602, 0.5847, 0.623, 0.5996, 0.6129, 0.5932, 0.6059, 0.5847, 0.606, 0.5996, 0.6126, 0.5844, 0.6228, 0.5845, 0.6057, 0.5931, 0.6055, 0.4115, 0.6754, 0.5632, 0.6697, 0.557, 0.641, 0.4173, 0.6512, 0.4075, 0.6756, 0.4137, 0.6509, 0.5561, 0.6412, 0.5623, 0.6704, 0.3497, 0.6369, 0.3455, 0.6238, 0.3283, 0.6224, 0.3522, 0.6715, 0.2808, 0.6485, 0.3187, 0.6209, 0.3466, 0.6712, 0.2554, 0.6673, 0.2808, 0.6485, 0.2537, 0.6811, 0.3522, 0.6715, 0.2891, 0.6532, 0.259, 0.687, 0.3564, 0.7, 0.6119, 0.6557, 0.6246, 0.6561, 0.617, 0.6799, 0.6061, 0.6738, 0.6061, 0.6738, 0.617, 0.6799, 0.602, 0.6966, 0.5961, 0.6864, 0.6243, 0.6555, 0.6118, 0.6551, 0.6061, 0.6729, 0.6169, 0.6789, 0.6169, 0.6789, 0.6061, 0.6729, 0.5964, 0.6853, 0.6022, 0.6953, 0.4044, 0.7158, 0.3568, 0.7146, 0.3564, 0.7, 0.4055, 0.7001, 0.3497, 0.6369, 0.4173, 0.6512, 0.4115, 0.6754, 0.3522, 0.6715, 0.5964, 0.6853, 0.6022, 0.6953, 0.5652, 0.7053, 0.5632, 0.6918, 0.4173, 0.6512, 0.4191, 0.6349, 0.5516, 0.6284, 0.557, 0.641, 0.6067, 0.617, 0.6056, 0.6186, 0.5995, 0.6153, 0.5996, 0.6129, 0.6115, 0.633, 0.6067, 0.617, 0.6131, 0.6099, 0.6226, 0.6295, 0.5847, 0.623, 0.5996, 0.6129, 0.5995, 0.6153, 0.59, 0.6274, 0.59, 0.6274, 0.5995, 0.6153, 0.6056, 0.6186, 0.606, 0.6329, 0.5669, 0.6495, 0.59, 0.6274, 0.606, 0.6329, 0.602, 0.6541, 0.557, 0.641, 0.5847, 0.623, 0.59, 0.6274, 0.5669, 0.6495, 0.6118, 0.6551, 0.6115, 0.633, 0.6226, 0.6295, 0.6243, 0.6555, 0.5642, 0.7066, 0.5622, 0.6929, 0.4013, 0.7008, 0.4002, 0.7167, 0.5632, 0.6697, 0.557, 0.641, 0.5669, 0.6495, 0.4191, 0.6349, 0.4173, 0.6512, 0.3497, 0.6369, 0.3561, 0.6261, 0.3522, 0.6715, 0.2891, 0.6532, 0.3283, 0.6224, 0.5961, 0.6864, 0.5979, 0.6724, 0.5623, 0.6704, 0.5622, 0.6929, 0.3497, 0.6369, 0.3455, 0.6238, 0.3579, 0.6207, 0.3561, 0.6261, 0.2891, 0.6532, 0.2674, 0.6308, 0.3121, 0.6014, 0.3283, 0.6224, 0.3121, 0.6014, 0.3273, 0.5853, 0.3392, 0.5921, 0.3283, 0.6224, 0.2613, 0.6725, 0.2417, 0.6525, 0.2674, 0.6308, 0.2891, 0.6532, 0.3522, 0.6715, 0.4115, 0.6754, 0.4055, 0.7001, 0.3564, 0.7, 0.602, 0.6541, 0.5981, 0.6715, 0.5632, 0.6697, 0.5669, 0.6495, 0.3455, 0.6238, 0.3482, 0.5945, 0.3598, 0.5947, 0.3579, 0.6207, 0.8716, 0.785, 0.8926, 0.7878, 0.8973, 0.7778, 0.8749, 0.7735, 0.8716, 0.785, 0.8749, 0.7735, 0.8244, 0.7663, 0.8235, 0.7816, 0.2613, 0.6725, 0.259, 0.687, 0.1442, 0.7227, 0.1424, 0.7161, 0.1442, 0.7227, 0.259, 0.687, 0.257, 0.7037, 0.146, 0.7333, 0.2417, 0.6525, 0.2613, 0.6725, 0.1424, 0.7161, 0.1396, 0.7149, 0.1424, 0.7161, 0.1442, 0.7227, 0.1064, 0.7334, 0.1396, 0.7149, 0.1064, 0.7334, 0.08348, 0.7316, 0.127, 0.7043, 0.1396, 0.7149, 0.146, 0.7333, 0.1436, 0.7229, 0.1062, 0.7355, 0.1048, 0.7432, 0.127, 0.7043, 0.2204, 0.6383, 0.2417, 0.6525, 0.1396, 0.7149, 0.6833, 0.7471, 0.6343, 0.7407, 0.6597, 0.754, 0.1045, 0.7419, 0.07812, 0.7383, 0.08348, 0.7316, 0.1064, 0.7334, 0.3283, 0.6224, 0.3392, 0.5921, 0.3482, 0.5945, 0.3455, 0.6238, 0.7767, 0.784, 0.7823, 0.7755, 0.6833, 0.7471, 0.6597, 0.754, 0.602, 0.6541, 0.6118, 0.6551, 0.6061, 0.6729, 0.5981, 0.6715, 0.5981, 0.6715, 0.6061, 0.6729, 0.5964, 0.6853, 0.3568, 0.7146, 0.257, 0.7037, 0.259, 0.687, 0.3564, 0.7, 0.2891, 0.6532, 0.259, 0.687, 0.2613, 0.6725, 0.4115, 0.6754, 0.5632, 0.6697, 0.5632, 0.6918, 0.4055, 0.7001, 0.602, 0.6541, 0.606, 0.6329, 0.6115, 0.633, 0.6118, 0.6551, 0.5516, 0.6284, 0.5763, 0.6126, 0.5847, 0.623, 0.557, 0.641, 0.5844, 0.6228, 0.5845, 0.6057, 0.5825, 0.6016, 0.5759, 0.6123, 0.606, 0.6329, 0.6056, 0.6186, 0.6067, 0.617, 0.6115, 0.633, 0.6131, 0.6099, 0.6067, 0.617, 0.5996, 0.6129, 0.602, 0.6041, 0.197, 0.8235, 0.1191, 0.7928, 0.1917, 0.8341, 0.6343, 0.7407, 0.6063, 0.7693, 0.6597, 0.754, 0.6063, 0.7693, 0.6008, 0.7954, 0.6495, 0.8017, 0.6597, 0.754, 0.8716, 0.785, 0.8416, 0.831, 0.8617, 0.8249, 0.8926, 0.7878, 0.1442, 0.7227, 0.146, 0.7333, 0.1045, 0.7419, 0.1064, 0.7334, 0.7375, 0.8411, 0.7926, 0.8498, 0.7997, 0.8256, 0.7463, 0.8192, 0.8235, 0.7816, 0.7997, 0.8256, 0.8416, 0.831, 0.8716, 0.785, 0.217, 0.7906, 0.1316, 0.7845, 0.1467, 0.7878, 0.2188, 0.794, 0.6396, 0.8268, 0.7375, 0.8411, 0.7463, 0.8192, 0.6495, 0.8017, 0.6495, 0.8017, 0.6008, 0.7954, 0.591, 0.8204, 0.6396, 0.8268, 0.8343, 0.856, 0.8416, 0.831, 0.7997, 0.8256, 0.7926, 0.8498, 0.2204, 0.6383, 0.2674, 0.6308, 0.2417, 0.6525, 0.8343, 0.856, 0.8537, 0.8502, 0.8617, 0.8249, 0.8416, 0.831, 0.6597, 0.754, 0.6495, 0.8017, 0.7463, 0.8192, 0.7767, 0.784, 0.1316, 0.7845, 0.137, 0.7894, 0.1467, 0.7878, 0.1316, 0.7845, 0.1191, 0.7928, 0.137, 0.7894, 0.2152, 0.803, 0.137, 0.7894, 0.1191, 0.7928, 0.197, 0.8235, 0.2188, 0.794, 0.1467, 0.7878, 0.137, 0.7894, 0.2152, 0.803, 0.6008, 0.7954, 0.6063, 0.7693, 0.5103, 0.7743, 0.4925, 0.8123, 0.5136, 0.756, 0.333, 0.792, 0.3295, 0.805, 0.5103, 0.7743, 0.591, 0.8204, 0.6008, 0.7954, 0.4925, 0.8123, 0.4872, 0.8335, 0.5103, 0.7743, 0.3295, 0.805, 0.3103, 0.8265, 0.4925, 0.8123, 0.6343, 0.7405, 0.6063, 0.7688, 0.5099, 0.773, 0.5131, 0.7545, 0.5113, 0.7536, 0.3309, 0.7894, 0.333, 0.792, 0.5136, 0.756, 0.6343, 0.7407, 0.6282, 0.7357, 0.5113, 0.7536, 0.5136, 0.756, 0.4925, 0.8123, 0.3103, 0.8265, 0.3052, 0.8421, 0.4872, 0.8335, 0.333, 0.792, 0.2188, 0.794, 0.2152, 0.803, 0.3295, 0.805, 0.3295, 0.805, 0.2152, 0.803, 0.197, 0.8235, 0.3103, 0.8265, 0.3309, 0.7894, 0.217, 0.7906, 0.2188, 0.794, 0.333, 0.792, 0.3103, 0.8265, 0.197, 0.8235, 0.1917, 0.8341, 0.3052, 0.8421, 0.4002, 0.7167, 0.4013, 0.7008, 0.3505, 0.7001, 0.3512, 0.7155, 0.5632, 0.6918, 0.5652, 0.7053, 0.4044, 0.7158, 0.4055, 0.7001, 0.3466, 0.6712, 0.4075, 0.6756, 0.4137, 0.6509, 0.3432, 0.6362, 0.5961, 0.6864, 0.5622, 0.6929, 0.5642, 0.7066, 0.602, 0.6966, 0.5561, 0.6412, 0.5506, 0.6282, 0.4157, 0.6342, 0.4137, 0.6509, 0.6068, 0.6168, 0.5996, 0.6126, 0.5994, 0.6151, 0.6057, 0.6184, 0.6117, 0.6331, 0.623, 0.6297, 0.6134, 0.6097, 0.6068, 0.6168, 0.5844, 0.6228, 0.5898, 0.6274, 0.5994, 0.6151, 0.5996, 0.6126, 0.5898, 0.6274, 0.6061, 0.633, 0.6057, 0.6184, 0.5994, 0.6151, 0.5661, 0.6498, 0.602, 0.6546, 0.6061, 0.633, 0.5898, 0.6274, 0.5561, 0.6412, 0.5661, 0.6498, 0.5898, 0.6274, 0.5844, 0.6228, 0.6119, 0.6557, 0.6246, 0.6561, 0.623, 0.6297, 0.6117, 0.6331, 0.5623, 0.6704, 0.5661, 0.6498, 0.5561, 0.6412, 0.3432, 0.6362, 0.4137, 0.6509, 0.4157, 0.6342, 0.3505, 0.6249, 0.3187, 0.6209, 0.3466, 0.6712, 0.3432, 0.6362, 0.3338, 0.6219, 0.3432, 0.6362, 0.3505, 0.6249, 0.346, 0.621, 0.3338, 0.6219, 0.2808, 0.6485, 0.3187, 0.6209, 0.3055, 0.6006, 0.2606, 0.6274, 0.3055, 0.6006, 0.3187, 0.6209, 0.3318, 0.5944, 0.3221, 0.5866, 0.2554, 0.6673, 0.2808, 0.6485, 0.2606, 0.6274, 0.2359, 0.6492, 0.3505, 0.7001, 0.4013, 0.7008, 0.4075, 0.6756, 0.3466, 0.6712, 0.602, 0.6546, 0.5661, 0.6498, 0.5623, 0.6704, 0.5979, 0.6724, 0.7767, 0.784, 0.8235, 0.7816, 0.8244, 0.7663, 0.7823, 0.7755, 0.3338, 0.6219, 0.346, 0.621, 0.3495, 0.5966, 0.3395, 0.5985, 0.8701, 0.7855, 0.873, 0.7744, 0.895, 0.7788, 0.8907, 0.7883, 0.7973, 0.8255, 0.7443, 0.8184, 0.7748, 0.7842, 0.8214, 0.7823, 0.8701, 0.7855, 0.8214, 0.7823, 0.8222, 0.769, 0.873, 0.7744, 0.1436, 0.7229, 0.2537, 0.6811, 0.2554, 0.6673, 0.1417, 0.7165, 0.2538, 0.6976, 0.2537, 0.6811, 0.1436, 0.7229, 0.146, 0.7333, 0.2554, 0.6673, 0.2359, 0.6492, 0.1387, 0.7156, 0.1417, 0.7165, 0.1436, 0.7229, 0.1417, 0.7165, 0.1387, 0.7156, 0.1062, 0.7355, 0.1062, 0.7355, 0.1387, 0.7156, 0.1262, 0.7062, 0.08339, 0.7342, 0.1387, 0.7156, 0.2359, 0.6492, 0.2156, 0.6375, 0.1262, 0.7062, 0.6825, 0.7472, 0.6592, 0.7538, 0.6343, 0.7405, 0.1048, 0.7432, 0.1062, 0.7355, 0.08339, 0.7342, 0.07849, 0.7412, 0.3187, 0.6209, 0.3338, 0.6219, 0.3395, 0.5985, 0.3318, 0.5944, 0.7803, 0.7762, 0.7748, 0.7842, 0.6592, 0.7538, 0.6825, 0.7472, 0.602, 0.6546, 0.5979, 0.6724, 0.6061, 0.6738, 0.6119, 0.6557, 0.5979, 0.6724, 0.5961, 0.6864, 0.6061, 0.6738, 0.3512, 0.7155, 0.3505, 0.7001, 0.2537, 0.6811, 0.2538, 0.6976, 0.2808, 0.6485, 0.2537, 0.6811, 0.3505, 0.7001, 0.3466, 0.6712, 0.4075, 0.6756, 0.4013, 0.7008, 0.5622, 0.6929, 0.5623, 0.6704, 0.602, 0.6546, 0.6119, 0.6557, 0.6117, 0.6331, 0.6061, 0.633, 0.5506, 0.6282, 0.5561, 0.6412, 0.5844, 0.6228, 0.5759, 0.6123, 0.5996, 0.6129, 0.5932, 0.6059, 0.5929, 0.6023, 0.602, 0.6041, 0.6061, 0.633, 0.6117, 0.6331, 0.6068, 0.6168, 0.6057, 0.6184, 0.6134, 0.6097, 0.602, 0.6036, 0.5996, 0.6126, 0.6068, 0.6168, 0.1966, 0.8236, 0.1911, 0.8341, 0.1169, 0.7921, 0.6343, 0.7405, 0.6592, 0.7538, 0.6063, 0.7688, 0.6063, 0.7688, 0.6592, 0.7538, 0.6485, 0.8006, 0.6004, 0.794, 0.8701, 0.7855, 0.8907, 0.7883, 0.8602, 0.8264, 0.8392, 0.8317, 0.8214, 0.7823, 0.7748, 0.7842, 0.7803, 0.7762, 0.8222, 0.769, 0.7973, 0.8255, 0.7902, 0.8489, 0.7356, 0.8392, 0.7443, 0.8184, 0.8214, 0.7823, 0.8701, 0.7855, 0.8392, 0.8317, 0.7973, 0.8255, 0.2166, 0.7907, 0.2184, 0.7943, 0.1447, 0.7873, 0.1294, 0.7841, 0.6485, 0.8006, 0.7443, 0.8184, 0.7356, 0.8392, 0.6384, 0.8247, 0.6485, 0.8006, 0.6384, 0.8247, 0.5901, 0.8179, 0.6004, 0.794, 0.8313, 0.8558, 0.7902, 0.8489, 0.7973, 0.8255, 0.8392, 0.8317, 0.2606, 0.6274, 0.2156, 0.6375, 0.2359, 0.6492, 0.7463, 0.8192, 0.7997, 0.8256, 0.8235, 0.7816, 0.7767, 0.784, 0.8313, 0.8558, 0.8392, 0.8317, 0.8602, 0.8264, 0.8505, 0.8513, 0.6485, 0.8006, 0.6592, 0.7538, 0.7748, 0.7842, 0.7443, 0.8184, 0.1294, 0.7841, 0.1447, 0.7873, 0.1348, 0.7889, 0.1294, 0.7841, 0.1348, 0.7889, 0.1169, 0.7921, 0.2149, 0.8038, 0.1966, 0.8236, 0.1169, 0.7921, 0.1348, 0.7889, 0.2184, 0.7943, 0.2149, 0.8038, 0.1348, 0.7889, 0.1447, 0.7873, 0.6063, 0.7688, 0.6004, 0.794, 0.4919, 0.8106, 0.5099, 0.773, 0.5131, 0.7545, 0.5099, 0.773, 0.3297, 0.8059, 0.3332, 0.7921, 0.6004, 0.794, 0.5901, 0.8179, 0.4865, 0.8311, 0.4919, 0.8106, 0.5099, 0.773, 0.4919, 0.8106, 0.3105, 0.8268, 0.3297, 0.8059, 0.5108, 0.7522, 0.5131, 0.7545, 0.3332, 0.7921, 0.331, 0.7897, 0.6282, 0.7357, 0.6343, 0.7405, 0.5131, 0.7545, 0.5108, 0.7522, 0.4919, 0.8106, 0.4865, 0.8311, 0.3055, 0.842, 0.3105, 0.8268, 0.3332, 0.7921, 0.3297, 0.8059, 0.2149, 0.8038, 0.2184, 0.7943, 0.3297, 0.8059, 0.3105, 0.8268, 0.1966, 0.8236, 0.2149, 0.8038, 0.331, 0.7897, 0.3332, 0.7921, 0.2184, 0.7943, 0.2166, 0.7907, 0.3105, 0.8268, 0.3055, 0.842, 0.1911, 0.8341, 0.1966, 0.8236, 0.6063, 0.7693, 0.6343, 0.7407, 0.5136, 0.756, 0.5103, 0.7743, 0.5632, 0.6697, 0.5981, 0.6715, 0.5964, 0.6853, 0.5632, 0.6918, 0.3461, 0.5778, 0.3318, 0.5944, 0.3395, 0.5985, 0.3519, 0.5852, 0.3336, 0.5723, 0.3221, 0.5866, 0.3318, 0.5944, 0.3461, 0.5778, 0.3519, 0.5852, 0.3395, 0.5985, 0.3495, 0.5966, 0.9104, 0.7896, 0.9017, 0.7962, 0.8907, 0.7883, 0.895, 0.7788, 0.9017, 0.7962, 0.8674, 0.8309, 0.8602, 0.8264, 0.8907, 0.7883, 0.8674, 0.8309, 0.8505, 0.8513, 0.8602, 0.8264, 0.5828, 0.602, 0.5929, 0.6023, 0.5932, 0.6059, 0.5847, 0.606, 0.5825, 0.6016, 0.5845, 0.6057, 0.5931, 0.6055, 0.5928, 0.6018, 0.602, 0.6036, 0.5928, 0.6018, 0.5931, 0.6055, 0.5996, 0.6126, 0.5763, 0.6126, 0.5828, 0.602, 0.5847, 0.606, 0.5847, 0.623, 0.5847, 0.623, 0.5847, 0.606, 0.5932, 0.6059, 0.5996, 0.6129, 0.5996, 0.6126, 0.5931, 0.6055, 0.5845, 0.6057, 0.5844, 0.6228, 0.4115, 0.6754, 0.4173, 0.6512, 0.557, 0.641, 0.5632, 0.6697, 0.4075, 0.6756, 0.5623, 0.6704, 0.5561, 0.6412, 0.4137, 0.6509, 0.3497, 0.6369, 0.3522, 0.6715, 0.3283, 0.6224, 0.3455, 0.6238, 0.2808, 0.6485, 0.3466, 0.6712, 0.3187, 0.6209, 0.2554, 0.6673, 0.2537, 0.6811, 0.2808, 0.6485, 0.3522, 0.6715, 0.3564, 0.7, 0.259, 0.687, 0.2891, 0.6532, 0.6119, 0.6557, 0.6061, 0.6738, 0.617, 0.6799, 0.6246, 0.6561, 0.6061, 0.6738, 0.5961, 0.6864, 0.602, 0.6966, 0.617, 0.6799, 0.6243, 0.6555, 0.6169, 0.6789, 0.6061, 0.6729, 0.6118, 0.6551, 0.6169, 0.6789, 0.6022, 0.6953, 0.5964, 0.6853, 0.6061, 0.6729])
_ca = me_arenosa.color_attributes.new('Col', 'BYTE_COLOR', 'CORNER')
_ca.data.foreach_set('color', [0.04519, 0.03434, 0.02624, 1.0, 0.04374, 0.03434, 0.02624, 1.0, 0.04817, 0.0382, 0.02519, 1.0, 0.0865, 0.05613, 0.02519, 1.0, 0.04374, 0.03434, 0.02624, 1.0, 0.04374, 0.03434, 0.02624, 1.0, 0.04374, 0.03434, 0.02624, 1.0, 0.04374, 0.03434, 0.02624, 1.0, 0.04374, 0.03434, 0.02624, 1.0, 0.04519, 0.0356, 0.02624, 1.0, 0.04519, 0.0356, 0.02624, 1.0, 0.04374, 0.03434, 0.02624, 1.0, 0.04374, 0.03434, 0.02624, 1.0, 0.04374, 0.03434, 0.02624, 1.0, 0.04374, 0.03434, 0.02624, 1.0, 0.04374, 0.03434, 0.02624, 1.0, 0.04374, 0.03434, 0.02624, 1.0, 0.04374, 0.03434, 0.02624, 1.0, 0.04374, 0.03434, 0.02624, 1.0, 0.04374, 0.03434, 0.02624, 1.0, 0.04374, 0.03434, 0.02624, 1.0, 0.04374, 0.03434, 0.02624, 1.0, 0.04374, 0.03434, 0.02624, 1.0, 0.04374, 0.03434, 0.02624, 1.0, 0.04374, 0.03434, 0.02624, 1.0, 0.04374, 0.03434, 0.02624, 1.0, 0.04374, 0.03434, 0.02624, 1.0, 0.04374, 0.03434, 0.02624, 1.0, 0.04374, 0.03434, 0.02624, 1.0, 0.04374, 0.03434, 0.02624, 1.0, 0.04374, 0.03434, 0.02624, 1.0, 0.04374, 0.03434, 0.02624, 1.0, 0.04374, 0.03434, 0.02624, 1.0, 0.04374, 0.03434, 0.02624, 1.0, 0.04374, 0.03434, 0.02624, 1.0, 0.04374, 0.03434, 0.02624, 1.0, 0.04374, 0.03434, 0.02624, 1.0, 0.04374, 0.03434, 0.02624, 1.0, 0.04374, 0.03434, 0.02624, 1.0, 0.04374, 0.03434, 0.02624, 1.0, 0.04374, 0.03434, 0.02624, 1.0, 0.04519, 0.03434, 0.02624, 1.0, 0.04374, 0.03434, 0.02624, 1.0, 0.04374, 0.03434, 0.02624, 1.0, 0.04519, 0.0356, 0.02624, 1.0, 0.04519, 0.03434, 0.02624, 1.0, 0.04374, 0.03434, 0.02624, 1.0, 0.04374, 0.03434, 0.02624, 1.0, 0.04374, 0.03434, 0.02624, 1.0, 0.04374, 0.03434, 0.02624, 1.0, 0.04374, 0.03434, 0.02624, 1.0, 0.04374, 0.03434, 0.02624, 1.0, 0.04374, 0.03434, 0.02624, 1.0, 0.04374, 0.03434, 0.02624, 1.0, 0.04374, 0.03434, 0.02624, 1.0, 0.04374, 0.03434, 0.02624, 1.0, 0.1046, 0.06301, 0.02519, 1.0, 0.09084, 0.05781, 0.02519, 1.0, 0.04374, 0.03434, 0.02624, 1.0, 0.04374, 0.03434, 0.02624, 1.0, 0.04374, 0.03434, 0.02624, 1.0, 0.04374, 0.03434, 0.02624, 1.0, 0.04374, 0.03434, 0.02624, 1.0, 0.04374, 0.03434, 0.02624, 1.0, 0.1022, 0.06301, 0.02519, 1.0, 0.107, 0.0648, 0.02519, 1.0, 0.1683, 0.1195, 0.0185, 1.0, 0.1683, 0.1195, 0.0185, 1.0, 0.1683, 0.1195, 0.0185, 1.0, 0.1683, 0.1195, 0.0185, 1.0, 0.1683, 0.1195, 0.0185, 1.0, 0.1683, 0.1195, 0.0185, 1.0, 0.1683, 0.1195, 0.0185, 1.0, 0.1683, 0.1195, 0.0185, 1.0, 0.1683, 0.1195, 0.0185, 1.0, 0.1683, 0.1195, 0.0185, 1.0, 0.1683, 0.1195, 0.0185, 1.0, 0.1683, 0.1195, 0.0185, 1.0, 0.04374, 0.03434, 0.02624, 1.0, 0.04817, 0.0382, 0.02519, 1.0, 0.04374, 0.03434, 0.02624, 1.0, 0.04374, 0.03434, 0.02624, 1.0, 0.04374, 0.03434, 0.02624, 1.0, 0.04374, 0.03434, 0.02624, 1.0, 0.04374, 0.03434, 0.02624, 1.0, 0.04374, 0.03434, 0.02624, 1.0, 0.107, 0.0648, 0.02519, 1.0, 0.1022, 0.06301, 0.02519, 1.0, 0.1022, 0.06301, 0.02519, 1.0, 0.5333, 0.15, 0.006049, 1.0, 0.1683, 0.1022, 0.1301, 1.0, 0.2122, 0.09084, 0.04667, 1.0, 0.2789, 0.15, 0.1683, 1.0, 0.1651, 0.1095, 0.162, 1.0, 0.1683, 0.1022, 0.1301, 1.0, 0.15, 0.09531, 0.1329, 1.0, 0.1746, 0.0865, 0.05286, 1.0, 0.2122, 0.09084, 0.04667, 1.0, 0.1683, 0.1195, 0.0185, 1.0, 0.1683, 0.1195, 0.0185, 1.0, 0.1683, 0.1195, 0.0185, 1.0, 0.1683, 0.1195, 0.0185, 1.0, 0.1683, 0.1195, 0.0185, 1.0, 0.1683, 0.1195, 0.0185, 1.0, 0.1683, 0.1195, 0.0185, 1.0, 0.1683, 0.1195, 0.0185, 1.0, 0.1683, 0.1195, 0.0185, 1.0, 0.1683, 0.1195, 0.0185, 1.0, 0.1683, 0.1195, 0.0185, 1.0, 0.1683, 0.1195, 0.0185, 1.0, 0.1683, 0.1195, 0.0185, 1.0, 0.1683, 0.1195, 0.0185, 1.0, 0.1683, 0.1195, 0.0185, 1.0, 0.1683, 0.1195, 0.0185, 1.0, 0.1683, 0.1195, 0.0185, 1.0, 0.1683, 0.1195, 0.0185, 1.0, 0.1683, 0.1195, 0.0185, 1.0, 0.1683, 0.1195, 0.0185, 1.0, 0.1683, 0.1195, 0.0185, 1.0, 0.1683, 0.1195, 0.0185, 1.0, 0.1683, 0.1195, 0.0185, 1.0, 0.1683, 0.1195, 0.0185, 1.0, 0.1683, 0.1195, 0.0185, 1.0, 0.1683, 0.1195, 0.0185, 1.0, 0.1683, 0.1195, 0.0185, 1.0, 0.1683, 0.1195, 0.0185, 1.0, 0.2747, 0.1119, 0.09759, 1.0, 0.15, 0.09759, 0.1441, 1.0, 0.1779, 0.1221, 0.1683, 1.0, 0.1683, 0.1195, 0.0185, 1.0, 0.1683, 0.1195, 0.0185, 1.0, 0.1683, 0.1195, 0.0185, 1.0, 0.1683, 0.1195, 0.0185, 1.0, 0.1683, 0.1195, 0.0185, 1.0, 0.1683, 0.1195, 0.0185, 1.0, 0.1683, 0.1195, 0.0185, 1.0, 0.1683, 0.1195, 0.0185, 1.0, 0.147, 0.09531, 0.1441, 1.0, 0.15, 0.09759, 0.1441, 1.0, 0.2747, 0.1119, 0.09759, 1.0, 0.1529, 0.09759, 0.147, 1.0, 0.04374, 0.03434, 0.02624, 1.0, 0.04374, 0.03434, 0.02624, 1.0, 0.04374, 0.03434, 0.02624, 1.0, 0.04374, 0.03434, 0.02624, 1.0, 0.04374, 0.03434, 0.02624, 1.0, 0.04374, 0.03434, 0.02624, 1.0, 0.04374, 0.03434, 0.02624, 1.0, 0.0865, 0.05613, 0.02519, 1.0, 0.04817, 0.0382, 0.02519, 1.0, 0.08022, 0.05127, 0.02519, 1.0, 0.07036, 0.04817, 0.02519, 1.0, 0.1683, 0.1195, 0.0185, 1.0, 0.1683, 0.1195, 0.0185, 1.0, 0.1683, 0.1195, 0.0185, 1.0, 0.04374, 0.03434, 0.02624, 1.0, 0.04374, 0.03434, 0.02624, 1.0, 0.04519, 0.0356, 0.02624, 1.0, 0.04374, 0.03434, 0.02624, 1.0, 0.04374, 0.03434, 0.02624, 1.0, 0.04374, 0.03434, 0.02624, 1.0, 0.04374, 0.03434, 0.02624, 1.0, 0.04374, 0.03434, 0.02624, 1.0, 0.04374, 0.03434, 0.02624, 1.0, 0.04374, 0.03434, 0.02624, 1.0, 0.04374, 0.03434, 0.02624, 1.0, 0.04374, 0.03434, 0.02624, 1.0, 0.04374, 0.03434, 0.02624, 1.0, 0.04374, 0.03434, 0.02624, 1.0, 0.04374, 0.03434, 0.02624, 1.0, 0.04374, 0.03434, 0.02624, 1.0, 0.04374, 0.03434, 0.02624, 1.0, 0.04374, 0.03434, 0.02624, 1.0, 0.04374, 0.03434, 0.02624, 1.0, 0.04374, 0.03434, 0.02624, 1.0, 0.04374, 0.03434, 0.02624, 1.0, 0.04374, 0.03434, 0.02624, 1.0, 0.04374, 0.03434, 0.02624, 1.0, 0.04374, 0.03434, 0.02624, 1.0, 0.3095, 0.305, 0.3095, 1.0, 0.3278, 0.3278, 0.3278, 1.0, 0.3278, 0.3278, 0.3278, 1.0, 0.1779, 0.1221, 0.1683, 1.0, 0.15, 0.09759, 0.1441, 1.0, 0.147, 0.09531, 0.1441, 1.0, 0.3278, 0.3278, 0.3278, 1.0, 0.3278, 0.3278, 0.3278, 1.0, 0.3278, 0.3278, 0.3278, 1.0, 0.3278, 0.3278, 0.3278, 1.0, 0.3278, 0.3278, 0.3278, 1.0, 0.3278, 0.3278, 0.3278, 1.0, 0.3278, 0.3278, 0.3278, 1.0, 0.3278, 0.3278, 0.3278, 1.0, 0.1683, 0.1195, 0.0185, 1.0, 0.1683, 0.1195, 0.0185, 1.0, 0.1683, 0.1195, 0.0185, 1.0, 0.1683, 0.1195, 0.0185, 1.0, 0.3278, 0.3278, 0.3278, 1.0, 0.3278, 0.3278, 0.3278, 1.0, 0.3278, 0.3278, 0.3278, 1.0, 0.3278, 0.3278, 0.3278, 1.0, 0.3278, 0.3278, 0.3278, 1.0, 0.3278, 0.3278, 0.3278, 1.0, 0.3278, 0.3278, 0.3278, 1.0, 0.3278, 0.3278, 0.3278, 1.0, 0.147, 0.09531, 0.1441, 1.0, 0.147, 0.09531, 0.1441, 1.0, 0.147, 0.09531, 0.1441, 1.0, 0.147, 0.09531, 0.1441, 1.0, 0.3095, 0.3095, 0.3095, 1.0, 0.3278, 0.3278, 0.3278, 1.0, 0.3278, 0.3278, 0.3278, 1.0, 0.3278, 0.3278, 0.3278, 1.0, 0.3278, 0.3278, 0.3278, 1.0, 0.3095, 0.3095, 0.3095, 1.0, 0.3278, 0.3278, 0.3278, 1.0, 0.3278, 0.3278, 0.3278, 1.0, 0.3278, 0.3278, 0.3278, 1.0, 0.3278, 0.3278, 0.3278, 1.0, 0.3278, 0.3278, 0.3278, 1.0, 0.3278, 0.3278, 0.3278, 1.0, 0.1683, 0.1195, 0.0185, 1.0, 0.1683, 0.1195, 0.0185, 1.0, 0.1683, 0.1195, 0.0185, 1.0, 0.3278, 0.3278, 0.3278, 1.0, 0.3278, 0.3278, 0.3278, 1.0, 0.3278, 0.3278, 0.3278, 1.0, 0.3278, 0.3278, 0.3278, 1.0, 0.3278, 0.3278, 0.3278, 1.0, 0.3278, 0.3278, 0.3278, 1.0, 0.3278, 0.3278, 0.3278, 1.0, 0.3278, 0.3278, 0.3278, 1.0, 0.147, 0.09531, 0.1441, 1.0, 0.147, 0.09531, 0.1441, 1.0, 0.147, 0.09531, 0.1441, 1.0, 0.147, 0.09531, 0.1441, 1.0, 0.147, 0.09531, 0.1441, 1.0, 0.147, 0.09531, 0.1441, 1.0, 0.3231, 0.3185, 0.3231, 1.0, 0.3095, 0.305, 0.3095, 1.0, 0.3278, 0.3278, 0.3278, 1.0, 0.3278, 0.3278, 0.3278, 1.0, 0.147, 0.09531, 0.1441, 1.0, 0.147, 0.09531, 0.1441, 1.0, 0.147, 0.09531, 0.1441, 1.0, 0.147, 0.09531, 0.1441, 1.0, 0.3278, 0.3278, 0.3278, 1.0, 0.3278, 0.3278, 0.3278, 1.0, 0.3278, 0.3278, 0.3278, 1.0, 0.3278, 0.3278, 0.3278, 1.0, 0.147, 0.09531, 0.1441, 1.0, 0.147, 0.09531, 0.1441, 1.0, 0.147, 0.09531, 0.1441, 1.0, 0.147, 0.09531, 0.1441, 1.0, 0.3278, 0.3278, 0.3278, 1.0, 0.3278, 0.3278, 0.3278, 1.0, 0.3278, 0.3278, 0.3278, 1.0, 0.3278, 0.3278, 0.3278, 1.0, 0.3278, 0.3278, 0.3278, 1.0, 0.3278, 0.3278, 0.3278, 1.0, 0.3278, 0.3278, 0.3278, 1.0, 0.3278, 0.3278, 0.3278, 1.0, 0.147, 0.09531, 0.1441, 1.0, 0.147, 0.09531, 0.1441, 1.0, 0.147, 0.09531, 0.1441, 1.0, 0.147, 0.09531, 0.1441, 1.0, 0.147, 0.09531, 0.1441, 1.0, 0.147, 0.09531, 0.1441, 1.0, 0.147, 0.09531, 0.1441, 1.0, 0.1559, 0.1022, 0.1559, 1.0, 0.1779, 0.1221, 0.1683, 1.0, 0.147, 0.09531, 0.1441, 1.0, 0.147, 0.09531, 0.1441, 1.0, 0.1683, 0.1022, 0.1413, 1.0, 0.3278, 0.3278, 0.3278, 1.0, 0.3278, 0.3278, 0.3278, 1.0, 0.3278, 0.3278, 0.3278, 1.0, 0.3278, 0.3278, 0.3278, 1.0, 0.147, 0.09531, 0.1441, 1.0, 0.147, 0.09531, 0.1441, 1.0, 0.147, 0.09531, 0.1441, 1.0, 0.147, 0.09531, 0.1441, 1.0, 0.3278, 0.3278, 0.3278, 1.0, 0.3278, 0.3278, 0.3278, 1.0, 0.3095, 0.305, 0.3095, 1.0, 0.3231, 0.3185, 0.3231, 1.0, 0.1559, 0.1022, 0.1559, 1.0, 0.147, 0.09531, 0.1441, 1.0, 0.147, 0.09531, 0.1441, 1.0, 0.147, 0.09531, 0.1441, 1.0, 0.3278, 0.3278, 0.3278, 1.0, 0.3278, 0.3278, 0.3278, 1.0, 0.3278, 0.3278, 0.3278, 1.0, 0.3095, 0.305, 0.3095, 1.0, 0.04519, 0.03434, 0.02624, 1.0, 0.0865, 0.05613, 0.02519, 1.0, 0.05448, 0.03955, 0.02624, 1.0, 0.04374, 0.03434, 0.02624, 1.0, 0.04519, 0.0356, 0.02624, 1.0, 0.04374, 0.03434, 0.02624, 1.0, 0.04519, 0.03434, 0.02624, 1.0, 0.04519, 0.0356, 0.02624, 1.0, 0.04374, 0.03434, 0.02624, 1.0, 0.04374, 0.03434, 0.02624, 1.0, 0.04374, 0.03434, 0.02624, 1.0, 0.04374, 0.03434, 0.02624, 1.0, 0.04374, 0.03434, 0.02624, 1.0, 0.04374, 0.03434, 0.02624, 1.0, 0.04519, 0.0356, 0.02624, 1.0, 0.04374, 0.03434, 0.02624, 1.0, 0.04374, 0.03434, 0.02624, 1.0, 0.04374, 0.03434, 0.02624, 1.0, 0.04374, 0.03434, 0.02624, 1.0, 0.04374, 0.03434, 0.02624, 1.0, 0.04374, 0.03434, 0.02624, 1.0, 0.04374, 0.03434, 0.02624, 1.0, 0.04374, 0.03434, 0.02624, 1.0, 0.04374, 0.03434, 0.02624, 1.0, 0.04374, 0.03434, 0.02624, 1.0, 0.04374, 0.03434, 0.02624, 1.0, 0.04374, 0.03434, 0.02624, 1.0, 0.04374, 0.03434, 0.02624, 1.0, 0.04374, 0.03434, 0.02624, 1.0, 0.04374, 0.03434, 0.02624, 1.0, 0.04374, 0.03434, 0.02624, 1.0, 0.04374, 0.03434, 0.02624, 1.0, 0.04374, 0.03434, 0.02624, 1.0, 0.04374, 0.03434, 0.02624, 1.0, 0.04374, 0.03434, 0.02624, 1.0, 0.04374, 0.03434, 0.02624, 1.0, 0.04374, 0.03434, 0.02624, 1.0, 0.04374, 0.03434, 0.02624, 1.0, 0.04374, 0.03434, 0.02624, 1.0, 0.04374, 0.03434, 0.02624, 1.0, 0.04374, 0.03434, 0.02624, 1.0, 0.04374, 0.03434, 0.02624, 1.0, 0.04374, 0.03434, 0.02624, 1.0, 0.04374, 0.03434, 0.02624, 1.0, 0.04374, 0.03434, 0.02624, 1.0, 0.04374, 0.03434, 0.02624, 1.0, 0.04374, 0.03434, 0.02624, 1.0, 0.04519, 0.03434, 0.02624, 1.0, 0.04374, 0.03434, 0.02624, 1.0, 0.04374, 0.03434, 0.02624, 1.0, 0.04374, 0.03434, 0.02624, 1.0, 0.04374, 0.03434, 0.02624, 1.0, 0.04374, 0.03434, 0.02624, 1.0, 0.04374, 0.03434, 0.02624, 1.0, 0.04374, 0.03434, 0.02624, 1.0, 0.0999, 0.06301, 0.02519, 1.0, 0.1022, 0.06301, 0.02519, 1.0, 0.04374, 0.03434, 0.02624, 1.0, 0.04374, 0.03434, 0.02624, 1.0, 0.04374, 0.03434, 0.02624, 1.0, 0.1022, 0.06301, 0.02519, 1.0, 0.1022, 0.06301, 0.02519, 1.0, 0.04374, 0.03434, 0.02624, 1.0, 0.1683, 0.1195, 0.0185, 1.0, 0.1683, 0.1195, 0.0185, 1.0, 0.1683, 0.1195, 0.0185, 1.0, 0.1683, 0.1195, 0.0185, 1.0, 0.1683, 0.1195, 0.0185, 1.0, 0.1683, 0.1195, 0.0185, 1.0, 0.1683, 0.1195, 0.0185, 1.0, 0.1683, 0.1195, 0.0185, 1.0, 0.1683, 0.1195, 0.0185, 1.0, 0.1683, 0.1195, 0.0185, 1.0, 0.1683, 0.1195, 0.0185, 1.0, 0.1683, 0.1195, 0.0185, 1.0, 0.05448, 0.03955, 0.02624, 1.0, 0.04374, 0.03434, 0.02624, 1.0, 0.04374, 0.03434, 0.02624, 1.0, 0.04374, 0.03434, 0.02624, 1.0, 0.04374, 0.03434, 0.02624, 1.0, 0.04374, 0.03434, 0.02624, 1.0, 0.04374, 0.03434, 0.02624, 1.0, 0.04374, 0.03434, 0.02624, 1.0, 0.147, 0.09531, 0.1441, 1.0, 0.1529, 0.09759, 0.147, 1.0, 0.1746, 0.0865, 0.05286, 1.0, 0.15, 0.09531, 0.1329, 1.0, 0.1022, 0.06301, 0.02519, 1.0, 0.1022, 0.06301, 0.02519, 1.0, 0.1022, 0.06301, 0.02519, 1.0, 0.1022, 0.06301, 0.02519, 1.0, 0.1221, 0.06848, 0.02956, 1.0, 0.1144, 0.07227, 0.0382, 1.0, 0.1022, 0.06301, 0.02519, 1.0, 0.1022, 0.06301, 0.02519, 1.0, 0.3278, 0.3278, 0.3278, 1.0, 0.3278, 0.3278, 0.3278, 1.0, 0.3278, 0.3278, 0.3278, 1.0, 0.3278, 0.3278, 0.3278, 1.0, 0.1221, 0.06848, 0.02956, 1.0, 0.1022, 0.06301, 0.02519, 1.0, 0.1022, 0.06301, 0.02519, 1.0, 0.1651, 0.09306, 0.05951, 1.0, 0.1683, 0.1195, 0.0185, 1.0, 0.1683, 0.1195, 0.0185, 1.0, 0.1683, 0.1195, 0.0185, 1.0, 0.1683, 0.1195, 0.0185, 1.0, 0.1683, 0.1195, 0.0185, 1.0, 0.1683, 0.1195, 0.0185, 1.0, 0.1683, 0.1195, 0.0185, 1.0, 0.1683, 0.1195, 0.0185, 1.0, 0.1683, 0.1195, 0.0185, 1.0, 0.1683, 0.1195, 0.0185, 1.0, 0.1683, 0.1195, 0.0185, 1.0, 0.1683, 0.1195, 0.0185, 1.0, 0.1683, 0.1195, 0.0185, 1.0, 0.1683, 0.1195, 0.0185, 1.0, 0.1683, 0.1195, 0.0185, 1.0, 0.1683, 0.1195, 0.0185, 1.0, 0.1683, 0.1195, 0.0185, 1.0, 0.1683, 0.1195, 0.0185, 1.0, 0.1683, 0.1195, 0.0185, 1.0, 0.1683, 0.1195, 0.0185, 1.0, 0.1683, 0.1195, 0.0185, 1.0, 0.1683, 0.1195, 0.0185, 1.0, 0.1683, 0.1195, 0.0185, 1.0, 0.1683, 0.1195, 0.0185, 1.0, 0.1441, 0.09306, 0.1384, 1.0, 0.147, 0.09531, 0.1441, 1.0, 0.147, 0.09531, 0.1441, 1.0, 0.1683, 0.1195, 0.0185, 1.0, 0.1683, 0.1195, 0.0185, 1.0, 0.1683, 0.1195, 0.0185, 1.0, 0.1683, 0.1195, 0.0185, 1.0, 0.1683, 0.1195, 0.0185, 1.0, 0.1683, 0.1195, 0.0185, 1.0, 0.1683, 0.1195, 0.0185, 1.0, 0.1683, 0.1195, 0.0185, 1.0, 0.162, 0.09306, 0.07421, 1.0, 0.1441, 0.09306, 0.1384, 1.0, 0.147, 0.09531, 0.1441, 1.0, 0.1683, 0.1119, 0.159, 1.0, 0.04374, 0.03434, 0.02624, 1.0, 0.04374, 0.03434, 0.02624, 1.0, 0.04374, 0.03434, 0.02624, 1.0, 0.04374, 0.03434, 0.02624, 1.0, 0.04374, 0.03434, 0.02624, 1.0, 0.04374, 0.03434, 0.02624, 1.0, 0.04374, 0.03434, 0.02624, 1.0, 0.0865, 0.05613, 0.02519, 1.0, 0.07036, 0.04817, 0.02519, 1.0, 0.05127, 0.0382, 0.02624, 1.0, 0.05448, 0.03955, 0.02624, 1.0, 0.04667, 0.0356, 0.02624, 1.0, 0.04374, 0.03434, 0.02624, 1.0, 0.05448, 0.03955, 0.02624, 1.0, 0.05127, 0.0382, 0.02624, 1.0, 0.04374, 0.03434, 0.02624, 1.0, 0.04374, 0.03434, 0.02624, 1.0, 0.04374, 0.03434, 0.02624, 1.0, 0.04374, 0.03434, 0.02624, 1.0, 0.04374, 0.03434, 0.02624, 1.0, 0.04374, 0.03434, 0.02624, 1.0, 0.04374, 0.03434, 0.02624, 1.0, 0.04374, 0.03434, 0.02624, 1.0, 0.04374, 0.03434, 0.02624, 1.0, 0.04374, 0.03434, 0.02624, 1.0, 0.04374, 0.03434, 0.02624, 1.0, 0.04374, 0.03434, 0.02624, 1.0, 0.04374, 0.03434, 0.02624, 1.0, 0.04374, 0.03434, 0.02624, 1.0, 0.04374, 0.03434, 0.02624, 1.0, 0.04374, 0.03434, 0.02624, 1.0, 0.04374, 0.03434, 0.02624, 1.0, 0.04374, 0.03434, 0.02624, 1.0, 0.04374, 0.03434, 0.02624, 1.0, 0.04374, 0.03434, 0.02624, 1.0, 0.04374, 0.03434, 0.02624, 1.0, 0.04374, 0.03434, 0.02624, 1.0, 0.04374, 0.03434, 0.02624, 1.0, 0.04374, 0.03434, 0.02624, 1.0, 0.3278, 0.3278, 0.3278, 1.0, 0.3278, 0.3278, 0.3278, 1.0, 0.3278, 0.3278, 0.3278, 1.0, 0.147, 0.09531, 0.1441, 1.0, 0.147, 0.09531, 0.1441, 1.0, 0.147, 0.09531, 0.1441, 1.0, 0.3185, 0.3185, 0.3185, 1.0, 0.2874, 0.2874, 0.2874, 1.0, 0.3278, 0.3278, 0.3278, 1.0, 0.3278, 0.3278, 0.3278, 1.0, 0.3278, 0.3278, 0.3278, 1.0, 0.3278, 0.3278, 0.3278, 1.0, 0.3278, 0.3278, 0.3278, 1.0, 0.3278, 0.3278, 0.3278, 1.0, 0.1651, 0.09306, 0.05951, 1.0, 0.1022, 0.06301, 0.02519, 1.0, 0.162, 0.09306, 0.07421, 1.0, 0.1683, 0.1119, 0.159, 1.0, 0.3278, 0.3278, 0.3278, 1.0, 0.3278, 0.3278, 0.3278, 1.0, 0.3278, 0.3278, 0.3278, 1.0, 0.3278, 0.3278, 0.3278, 1.0, 0.3278, 0.3278, 0.3278, 1.0, 0.3278, 0.3278, 0.3278, 1.0, 0.3278, 0.3278, 0.3278, 1.0, 0.3278, 0.3278, 0.3278, 1.0, 0.147, 0.09531, 0.1441, 1.0, 0.147, 0.09531, 0.1441, 1.0, 0.147, 0.09531, 0.1441, 1.0, 0.147, 0.09531, 0.1441, 1.0, 0.3278, 0.3278, 0.3278, 1.0, 0.3095, 0.3095, 0.3095, 1.0, 0.3278, 0.3278, 0.3278, 1.0, 0.3278, 0.3278, 0.3278, 1.0, 0.3278, 0.3278, 0.3278, 1.0, 0.2874, 0.2874, 0.2874, 1.0, 0.3278, 0.3278, 0.3278, 1.0, 0.3095, 0.3095, 0.3095, 1.0, 0.3278, 0.3278, 0.3278, 1.0, 0.3278, 0.3278, 0.3278, 1.0, 0.3278, 0.3278, 0.3278, 1.0, 0.3278, 0.3278, 0.3278, 1.0, 0.1683, 0.1195, 0.0185, 1.0, 0.1683, 0.1195, 0.0185, 1.0, 0.1683, 0.1195, 0.0185, 1.0, 0.3278, 0.3278, 0.3278, 1.0, 0.3278, 0.3278, 0.3278, 1.0, 0.3278, 0.3278, 0.3278, 1.0, 0.3278, 0.3278, 0.3278, 1.0, 0.3278, 0.3278, 0.3278, 1.0, 0.3278, 0.3278, 0.3278, 1.0, 0.3278, 0.3278, 0.3278, 1.0, 0.3278, 0.3278, 0.3278, 1.0, 0.3278, 0.3278, 0.3278, 1.0, 0.3278, 0.3278, 0.3278, 1.0, 0.3278, 0.3278, 0.3278, 1.0, 0.3278, 0.3278, 0.3278, 1.0, 0.147, 0.09531, 0.1441, 1.0, 0.147, 0.09531, 0.1441, 1.0, 0.147, 0.09531, 0.1441, 1.0, 0.147, 0.09531, 0.1441, 1.0, 0.147, 0.09531, 0.1441, 1.0, 0.147, 0.09531, 0.1441, 1.0, 0.3278, 0.3278, 0.3278, 1.0, 0.3278, 0.3278, 0.3278, 1.0, 0.3278, 0.3278, 0.3278, 1.0, 0.3278, 0.3278, 0.3278, 1.0, 0.147, 0.09531, 0.1441, 1.0, 0.147, 0.09531, 0.1441, 1.0, 0.147, 0.09531, 0.1441, 1.0, 0.147, 0.09531, 0.1441, 1.0, 0.3185, 0.3185, 0.3185, 1.0, 0.3278, 0.3278, 0.3278, 1.0, 0.3278, 0.3278, 0.3278, 1.0, 0.2874, 0.2874, 0.2874, 1.0, 0.147, 0.09531, 0.1441, 1.0, 0.147, 0.09531, 0.1441, 1.0, 0.147, 0.09531, 0.1441, 1.0, 0.147, 0.09531, 0.1441, 1.0, 0.2874, 0.2874, 0.2874, 1.0, 0.3278, 0.3278, 0.3278, 1.0, 0.3278, 0.3278, 0.3278, 1.0, 0.3278, 0.3278, 0.3278, 1.0, 0.3278, 0.3278, 0.3278, 1.0, 0.3278, 0.3278, 0.3278, 1.0, 0.3278, 0.3278, 0.3278, 1.0, 0.3278, 0.3278, 0.3278, 1.0, 0.147, 0.09531, 0.1441, 1.0, 0.1559, 0.1022, 0.1559, 1.0, 0.147, 0.09531, 0.1441, 1.0, 0.147, 0.09531, 0.1441, 1.0, 0.1683, 0.1022, 0.1413, 1.0, 0.147, 0.09531, 0.1441, 1.0, 0.147, 0.09531, 0.1441, 1.0, 0.147, 0.09531, 0.1441, 1.0, 0.3278, 0.3278, 0.3278, 1.0, 0.3278, 0.3278, 0.3278, 1.0, 0.3278, 0.3278, 0.3278, 1.0, 0.3278, 0.3278, 0.3278, 1.0, 0.147, 0.09531, 0.1441, 1.0, 0.147, 0.09531, 0.1441, 1.0, 0.147, 0.09531, 0.1441, 1.0, 0.147, 0.09531, 0.1441, 1.0, 0.3278, 0.3278, 0.3278, 1.0, 0.3278, 0.3278, 0.3278, 1.0, 0.3278, 0.3278, 0.3278, 1.0, 0.3278, 0.3278, 0.3278, 1.0, 0.1559, 0.1022, 0.1559, 1.0, 0.147, 0.09531, 0.1441, 1.0, 0.147, 0.09531, 0.1441, 1.0, 0.147, 0.09531, 0.1441, 1.0, 0.3278, 0.3278, 0.3278, 1.0, 0.3278, 0.3278, 0.3278, 1.0, 0.3278, 0.3278, 0.3278, 1.0, 0.3278, 0.3278, 0.3278, 1.0, 0.147, 0.09531, 0.1441, 1.0, 0.147, 0.09531, 0.1441, 1.0, 0.147, 0.09531, 0.1441, 1.0, 0.1779, 0.1221, 0.1683, 1.0, 0.04374, 0.03434, 0.02624, 1.0, 0.04519, 0.0356, 0.02624, 1.0, 0.04374, 0.03434, 0.02624, 1.0, 0.04374, 0.03434, 0.02624, 1.0, 0.1683, 0.1195, 0.0185, 1.0, 0.5333, 0.15, 0.006049, 1.0, 0.1683, 0.1195, 0.0185, 1.0, 0.1683, 0.1195, 0.0185, 1.0, 0.1683, 0.1195, 0.0185, 1.0, 0.1683, 0.1195, 0.0185, 1.0, 0.1683, 0.1195, 0.0185, 1.0, 0.1022, 0.06301, 0.02519, 1.0, 0.5333, 0.15, 0.006049, 1.0, 0.1022, 0.06301, 0.02519, 1.0, 0.1683, 0.1195, 0.0185, 1.0, 0.1683, 0.1195, 0.0185, 1.0, 0.1022, 0.06301, 0.02519, 1.0, 0.3278, 0.3278, 0.3278, 1.0, 0.1651, 0.1095, 0.162, 1.0, 0.1651, 0.1095, 0.162, 1.0, 0.3278, 0.3278, 0.3278, 1.0, 0.3278, 0.3278, 0.3278, 1.0, 0.3278, 0.3278, 0.3278, 1.0, 0.3278, 0.3278, 0.3278, 1.0, 0.3278, 0.3278, 0.3278, 1.0, 0.3278, 0.3278, 0.3278, 1.0, 0.04374, 0.03434, 0.02624, 1.0, 0.04374, 0.03434, 0.02624, 1.0, 0.04374, 0.03434, 0.02624, 1.0, 0.04374, 0.03434, 0.02624, 1.0, 0.04374, 0.03434, 0.02624, 1.0, 0.04374, 0.03434, 0.02624, 1.0, 0.04374, 0.03434, 0.02624, 1.0, 0.04374, 0.03434, 0.02624, 1.0, 0.04374, 0.03434, 0.02624, 1.0, 0.04374, 0.03434, 0.02624, 1.0, 0.04374, 0.03434, 0.02624, 1.0, 0.04374, 0.03434, 0.02624, 1.0, 0.04374, 0.03434, 0.02624, 1.0, 0.04374, 0.03434, 0.02624, 1.0, 0.04374, 0.03434, 0.02624, 1.0, 0.04374, 0.03434, 0.02624, 1.0, 0.04374, 0.03434, 0.02624, 1.0, 0.04374, 0.03434, 0.02624, 1.0, 0.04374, 0.03434, 0.02624, 1.0, 0.04374, 0.03434, 0.02624, 1.0, 0.04374, 0.03434, 0.02624, 1.0, 0.04374, 0.03434, 0.02624, 1.0, 0.04374, 0.03434, 0.02624, 1.0, 0.04374, 0.03434, 0.02624, 1.0, 0.04374, 0.03434, 0.02624, 1.0, 0.04374, 0.03434, 0.02624, 1.0, 0.04374, 0.03434, 0.02624, 1.0, 0.04374, 0.03434, 0.02624, 1.0, 0.04374, 0.03434, 0.02624, 1.0, 0.04374, 0.03434, 0.02624, 1.0, 0.04374, 0.03434, 0.02624, 1.0, 0.04374, 0.03434, 0.02624, 1.0, 0.04374, 0.03434, 0.02624, 1.0, 0.107, 0.0648, 0.02519, 1.0, 0.1046, 0.06301, 0.02519, 1.0, 0.04374, 0.03434, 0.02624, 1.0, 0.04667, 0.0356, 0.02624, 1.0, 0.0999, 0.06301, 0.02519, 1.0, 0.04374, 0.03434, 0.02624, 1.0, 0.06663, 0.04667, 0.02519, 1.0, 0.04667, 0.0356, 0.02624, 1.0, 0.05127, 0.0382, 0.02624, 1.0, 0.04374, 0.03434, 0.02624, 1.0, 0.09084, 0.05781, 0.02519, 1.0, 0.08022, 0.05127, 0.02519, 1.0, 0.04817, 0.0382, 0.02519, 1.0, 0.04374, 0.03434, 0.02624, 1.0, 0.04519, 0.03434, 0.02624, 1.0, 0.04374, 0.03434, 0.02624, 1.0, 0.04374, 0.03434, 0.02624, 1.0, 0.04374, 0.03434, 0.02624, 1.0, 0.04374, 0.03434, 0.02624, 1.0, 0.04374, 0.03434, 0.02624, 1.0, 0.04374, 0.03434, 0.02624, 1.0, 0.04519, 0.03434, 0.02624, 1.0, 0.04374, 0.03434, 0.02624, 1.0, 0.04374, 0.03434, 0.02624, 1.0, 0.04374, 0.03434, 0.02624, 1.0, 0.04374, 0.03434, 0.02624, 1.0, 0.04374, 0.03434, 0.02624, 1.0, 0.04374, 0.03434, 0.02624, 1.0, 0.04374, 0.03434, 0.02624, 1.0, 0.04519, 0.03434, 0.02624, 1.0, 0.0865, 0.05613, 0.02519, 1.0, 0.04817, 0.0382, 0.02519, 1.0, 0.04374, 0.03434, 0.02624, 1.0, 0.04374, 0.03434, 0.02624, 1.0, 0.04374, 0.03434, 0.02624, 1.0, 0.04374, 0.03434, 0.02624, 1.0, 0.04374, 0.03434, 0.02624, 1.0, 0.04374, 0.03434, 0.02624, 1.0, 0.04374, 0.03434, 0.02624, 1.0, 0.04519, 0.0356, 0.02624, 1.0, 0.04519, 0.0356, 0.02624, 1.0, 0.04374, 0.03434, 0.02624, 1.0, 0.04374, 0.03434, 0.02624, 1.0, 0.04374, 0.03434, 0.02624, 1.0, 0.04374, 0.03434, 0.02624, 1.0, 0.04374, 0.03434, 0.02624, 1.0, 0.04374, 0.03434, 0.02624, 1.0, 0.04374, 0.03434, 0.02624, 1.0, 0.04374, 0.03434, 0.02624, 1.0, 0.04374, 0.03434, 0.02624, 1.0, 0.04374, 0.03434, 0.02624, 1.0, 0.04374, 0.03434, 0.02624, 1.0, 0.04374, 0.03434, 0.02624, 1.0, 0.04374, 0.03434, 0.02624, 1.0, 0.04374, 0.03434, 0.02624, 1.0, 0.04374, 0.03434, 0.02624, 1.0, 0.04374, 0.03434, 0.02624, 1.0, 0.04374, 0.03434, 0.02624, 1.0, 0.04374, 0.03434, 0.02624, 1.0, 0.04374, 0.03434, 0.02624, 1.0, 0.04374, 0.03434, 0.02624, 1.0, 0.04374, 0.03434, 0.02624, 1.0, 0.04374, 0.03434, 0.02624, 1.0, 0.04374, 0.03434, 0.02624, 1.0, 0.04374, 0.03434, 0.02624, 1.0, 0.04374, 0.03434, 0.02624, 1.0, 0.04374, 0.03434, 0.02624, 1.0, 0.04374, 0.03434, 0.02624, 1.0, 0.04374, 0.03434, 0.02624, 1.0, 0.04374, 0.03434, 0.02624, 1.0, 0.04374, 0.03434, 0.02624, 1.0, 0.04374, 0.03434, 0.02624, 1.0, 0.04519, 0.03434, 0.02624, 1.0, 0.04519, 0.0356, 0.02624, 1.0, 0.04374, 0.03434, 0.02624, 1.0, 0.04374, 0.03434, 0.02624, 1.0, 0.04519, 0.03434, 0.02624, 1.0, 0.04374, 0.03434, 0.02624, 1.0, 0.04374, 0.03434, 0.02624, 1.0, 0.04374, 0.03434, 0.02624, 1.0, 0.04374, 0.03434, 0.02624, 1.0, 0.04374, 0.03434, 0.02624, 1.0, 0.04374, 0.03434, 0.02624, 1.0, 0.04374, 0.03434, 0.02624, 1.0, 0.04374, 0.03434, 0.02624, 1.0, 0.09084, 0.05781, 0.02519, 1.0, 0.1046, 0.06301, 0.02519, 1.0, 0.04374, 0.03434, 0.02624, 1.0, 0.04374, 0.03434, 0.02624, 1.0, 0.04374, 0.03434, 0.02624, 1.0, 0.04374, 0.03434, 0.02624, 1.0, 0.04374, 0.03434, 0.02624, 1.0, 0.107, 0.0648, 0.02519, 1.0, 0.1022, 0.06301, 0.02519, 1.0, 0.04374, 0.03434, 0.02624, 1.0, 0.1683, 0.1195, 0.0185, 1.0, 0.1683, 0.1195, 0.0185, 1.0, 0.1683, 0.1195, 0.0185, 1.0, 0.1683, 0.1195, 0.0185, 1.0, 0.1683, 0.1195, 0.0185, 1.0, 0.1683, 0.1195, 0.0185, 1.0, 0.1683, 0.1195, 0.0185, 1.0, 0.1683, 0.1195, 0.0185, 1.0, 0.1683, 0.1195, 0.0185, 1.0, 0.1683, 0.1195, 0.0185, 1.0, 0.1683, 0.1195, 0.0185, 1.0, 0.1683, 0.1195, 0.0185, 1.0, 0.04374, 0.03434, 0.02624, 1.0, 0.04374, 0.03434, 0.02624, 1.0, 0.04374, 0.03434, 0.02624, 1.0, 0.04817, 0.0382, 0.02519, 1.0, 0.04374, 0.03434, 0.02624, 1.0, 0.04374, 0.03434, 0.02624, 1.0, 0.04374, 0.03434, 0.02624, 1.0, 0.04374, 0.03434, 0.02624, 1.0, 0.107, 0.0648, 0.02519, 1.0, 0.5333, 0.15, 0.006049, 1.0, 0.1022, 0.06301, 0.02519, 1.0, 0.1022, 0.06301, 0.02519, 1.0, 0.1683, 0.1022, 0.1301, 1.0, 0.1651, 0.1095, 0.162, 1.0, 0.2789, 0.15, 0.1683, 1.0, 0.2122, 0.09084, 0.04667, 1.0, 0.1683, 0.1022, 0.1301, 1.0, 0.2122, 0.09084, 0.04667, 1.0, 0.1746, 0.0865, 0.05286, 1.0, 0.15, 0.09531, 0.1329, 1.0, 0.1683, 0.1195, 0.0185, 1.0, 0.1683, 0.1195, 0.0185, 1.0, 0.1683, 0.1195, 0.0185, 1.0, 0.1683, 0.1195, 0.0185, 1.0, 0.1683, 0.1195, 0.0185, 1.0, 0.1683, 0.1195, 0.0185, 1.0, 0.1683, 0.1195, 0.0185, 1.0, 0.1683, 0.1195, 0.0185, 1.0, 0.1683, 0.1195, 0.0185, 1.0, 0.1683, 0.1195, 0.0185, 1.0, 0.1683, 0.1195, 0.0185, 1.0, 0.1683, 0.1195, 0.0185, 1.0, 0.1683, 0.1195, 0.0185, 1.0, 0.1683, 0.1195, 0.0185, 1.0, 0.1683, 0.1195, 0.0185, 1.0, 0.1683, 0.1195, 0.0185, 1.0, 0.1683, 0.1195, 0.0185, 1.0, 0.1683, 0.1195, 0.0185, 1.0, 0.1683, 0.1195, 0.0185, 1.0, 0.1683, 0.1195, 0.0185, 1.0, 0.1683, 0.1195, 0.0185, 1.0, 0.1683, 0.1195, 0.0185, 1.0, 0.1683, 0.1195, 0.0185, 1.0, 0.1683, 0.1195, 0.0185, 1.0, 0.1683, 0.1195, 0.0185, 1.0, 0.1683, 0.1195, 0.0185, 1.0, 0.1683, 0.1195, 0.0185, 1.0, 0.1683, 0.1195, 0.0185, 1.0, 0.2747, 0.1119, 0.09759, 1.0, 0.1779, 0.1221, 0.1683, 1.0, 0.15, 0.09759, 0.1441, 1.0, 0.1683, 0.1195, 0.0185, 1.0, 0.1683, 0.1195, 0.0185, 1.0, 0.1683, 0.1195, 0.0185, 1.0, 0.1683, 0.1195, 0.0185, 1.0, 0.1683, 0.1195, 0.0185, 1.0, 0.1683, 0.1195, 0.0185, 1.0, 0.1683, 0.1195, 0.0185, 1.0, 0.1683, 0.1195, 0.0185, 1.0, 0.147, 0.09531, 0.1441, 1.0, 0.1529, 0.09759, 0.147, 1.0, 0.2747, 0.1119, 0.09759, 1.0, 0.15, 0.09759, 0.1441, 1.0, 0.04374, 0.03434, 0.02624, 1.0, 0.04374, 0.03434, 0.02624, 1.0, 0.04374, 0.03434, 0.02624, 1.0, 0.04374, 0.03434, 0.02624, 1.0, 0.04374, 0.03434, 0.02624, 1.0, 0.04374, 0.03434, 0.02624, 1.0, 0.04374, 0.03434, 0.02624, 1.0, 0.0865, 0.05613, 0.02519, 1.0, 0.07036, 0.04817, 0.02519, 1.0, 0.08022, 0.05127, 0.02519, 1.0, 0.04817, 0.0382, 0.02519, 1.0, 0.1683, 0.1195, 0.0185, 1.0, 0.1683, 0.1195, 0.0185, 1.0, 0.1683, 0.1195, 0.0185, 1.0, 0.04374, 0.03434, 0.02624, 1.0, 0.04374, 0.03434, 0.02624, 1.0, 0.04519, 0.0356, 0.02624, 1.0, 0.04374, 0.03434, 0.02624, 1.0, 0.04374, 0.03434, 0.02624, 1.0, 0.04374, 0.03434, 0.02624, 1.0, 0.04374, 0.03434, 0.02624, 1.0, 0.04374, 0.03434, 0.02624, 1.0, 0.04374, 0.03434, 0.02624, 1.0, 0.04374, 0.03434, 0.02624, 1.0, 0.04374, 0.03434, 0.02624, 1.0, 0.04374, 0.03434, 0.02624, 1.0, 0.04374, 0.03434, 0.02624, 1.0, 0.04374, 0.03434, 0.02624, 1.0, 0.04374, 0.03434, 0.02624, 1.0, 0.04374, 0.03434, 0.02624, 1.0, 0.04374, 0.03434, 0.02624, 1.0, 0.04374, 0.03434, 0.02624, 1.0, 0.04374, 0.03434, 0.02624, 1.0, 0.04374, 0.03434, 0.02624, 1.0, 0.04374, 0.03434, 0.02624, 1.0, 0.04374, 0.03434, 0.02624, 1.0, 0.04374, 0.03434, 0.02624, 1.0, 0.04374, 0.03434, 0.02624, 1.0, 0.3095, 0.305, 0.3095, 1.0, 0.3278, 0.3278, 0.3278, 1.0, 0.3278, 0.3278, 0.3278, 1.0, 0.1779, 0.1221, 0.1683, 1.0, 0.147, 0.09531, 0.1441, 1.0, 0.15, 0.09759, 0.1441, 1.0, 0.3278, 0.3278, 0.3278, 1.0, 0.3278, 0.3278, 0.3278, 1.0, 0.3278, 0.3278, 0.3278, 1.0, 0.3278, 0.3278, 0.3278, 1.0, 0.3278, 0.3278, 0.3278, 1.0, 0.3278, 0.3278, 0.3278, 1.0, 0.3278, 0.3278, 0.3278, 1.0, 0.3278, 0.3278, 0.3278, 1.0, 0.1683, 0.1195, 0.0185, 1.0, 0.1683, 0.1195, 0.0185, 1.0, 0.1683, 0.1195, 0.0185, 1.0, 0.1683, 0.1195, 0.0185, 1.0, 0.3278, 0.3278, 0.3278, 1.0, 0.3278, 0.3278, 0.3278, 1.0, 0.3278, 0.3278, 0.3278, 1.0, 0.3278, 0.3278, 0.3278, 1.0, 0.3278, 0.3278, 0.3278, 1.0, 0.3278, 0.3278, 0.3278, 1.0, 0.3278, 0.3278, 0.3278, 1.0, 0.3278, 0.3278, 0.3278, 1.0, 0.147, 0.09531, 0.1441, 1.0, 0.147, 0.09531, 0.1441, 1.0, 0.147, 0.09531, 0.1441, 1.0, 0.147, 0.09531, 0.1441, 1.0, 0.3095, 0.3095, 0.3095, 1.0, 0.3278, 0.3278, 0.3278, 1.0, 0.3278, 0.3278, 0.3278, 1.0, 0.3278, 0.3278, 0.3278, 1.0, 0.3278, 0.3278, 0.3278, 1.0, 0.3278, 0.3278, 0.3278, 1.0, 0.3278, 0.3278, 0.3278, 1.0, 0.3095, 0.3095, 0.3095, 1.0, 0.3278, 0.3278, 0.3278, 1.0, 0.3278, 0.3278, 0.3278, 1.0, 0.3278, 0.3278, 0.3278, 1.0, 0.3278, 0.3278, 0.3278, 1.0, 0.1683, 0.1195, 0.0185, 1.0, 0.1683, 0.1195, 0.0185, 1.0, 0.1683, 0.1195, 0.0185, 1.0, 0.3278, 0.3278, 0.3278, 1.0, 0.3278, 0.3278, 0.3278, 1.0, 0.3278, 0.3278, 0.3278, 1.0, 0.3278, 0.3278, 0.3278, 1.0, 0.3278, 0.3278, 0.3278, 1.0, 0.3278, 0.3278, 0.3278, 1.0, 0.3278, 0.3278, 0.3278, 1.0, 0.3278, 0.3278, 0.3278, 1.0, 0.147, 0.09531, 0.1441, 1.0, 0.147, 0.09531, 0.1441, 1.0, 0.147, 0.09531, 0.1441, 1.0, 0.147, 0.09531, 0.1441, 1.0, 0.147, 0.09531, 0.1441, 1.0, 0.147, 0.09531, 0.1441, 1.0, 0.3231, 0.3185, 0.3231, 1.0, 0.3278, 0.3278, 0.3278, 1.0, 0.3278, 0.3278, 0.3278, 1.0, 0.3095, 0.305, 0.3095, 1.0, 0.147, 0.09531, 0.1441, 1.0, 0.147, 0.09531, 0.1441, 1.0, 0.147, 0.09531, 0.1441, 1.0, 0.147, 0.09531, 0.1441, 1.0, 0.3278, 0.3278, 0.3278, 1.0, 0.3278, 0.3278, 0.3278, 1.0, 0.3278, 0.3278, 0.3278, 1.0, 0.3278, 0.3278, 0.3278, 1.0, 0.147, 0.09531, 0.1441, 1.0, 0.147, 0.09531, 0.1441, 1.0, 0.147, 0.09531, 0.1441, 1.0, 0.147, 0.09531, 0.1441, 1.0, 0.3278, 0.3278, 0.3278, 1.0, 0.3278, 0.3278, 0.3278, 1.0, 0.3278, 0.3278, 0.3278, 1.0, 0.3278, 0.3278, 0.3278, 1.0, 0.3278, 0.3278, 0.3278, 1.0, 0.3278, 0.3278, 0.3278, 1.0, 0.3278, 0.3278, 0.3278, 1.0, 0.3278, 0.3278, 0.3278, 1.0, 0.147, 0.09531, 0.1441, 1.0, 0.147, 0.09531, 0.1441, 1.0, 0.147, 0.09531, 0.1441, 1.0, 0.147, 0.09531, 0.1441, 1.0, 0.147, 0.09531, 0.1441, 1.0, 0.1559, 0.1022, 0.1559, 1.0, 0.147, 0.09531, 0.1441, 1.0, 0.147, 0.09531, 0.1441, 1.0, 0.1779, 0.1221, 0.1683, 1.0, 0.1683, 0.1022, 0.1413, 1.0, 0.147, 0.09531, 0.1441, 1.0, 0.147, 0.09531, 0.1441, 1.0, 0.3278, 0.3278, 0.3278, 1.0, 0.3278, 0.3278, 0.3278, 1.0, 0.3278, 0.3278, 0.3278, 1.0, 0.3278, 0.3278, 0.3278, 1.0, 0.147, 0.09531, 0.1441, 1.0, 0.147, 0.09531, 0.1441, 1.0, 0.147, 0.09531, 0.1441, 1.0, 0.147, 0.09531, 0.1441, 1.0, 0.3278, 0.3278, 0.3278, 1.0, 0.3231, 0.3185, 0.3231, 1.0, 0.3095, 0.305, 0.3095, 1.0, 0.3278, 0.3278, 0.3278, 1.0, 0.1559, 0.1022, 0.1559, 1.0, 0.147, 0.09531, 0.1441, 1.0, 0.147, 0.09531, 0.1441, 1.0, 0.147, 0.09531, 0.1441, 1.0, 0.3278, 0.3278, 0.3278, 1.0, 0.3095, 0.305, 0.3095, 1.0, 0.3278, 0.3278, 0.3278, 1.0, 0.3278, 0.3278, 0.3278, 1.0, 0.04519, 0.03434, 0.02624, 1.0, 0.04374, 0.03434, 0.02624, 1.0, 0.05448, 0.03955, 0.02624, 1.0, 0.0865, 0.05613, 0.02519, 1.0, 0.04519, 0.0356, 0.02624, 1.0, 0.04519, 0.0356, 0.02624, 1.0, 0.04519, 0.03434, 0.02624, 1.0, 0.04374, 0.03434, 0.02624, 1.0, 0.04374, 0.03434, 0.02624, 1.0, 0.04374, 0.03434, 0.02624, 1.0, 0.04374, 0.03434, 0.02624, 1.0, 0.04374, 0.03434, 0.02624, 1.0, 0.04374, 0.03434, 0.02624, 1.0, 0.04374, 0.03434, 0.02624, 1.0, 0.04519, 0.0356, 0.02624, 1.0, 0.04374, 0.03434, 0.02624, 1.0, 0.04374, 0.03434, 0.02624, 1.0, 0.04374, 0.03434, 0.02624, 1.0, 0.04374, 0.03434, 0.02624, 1.0, 0.04374, 0.03434, 0.02624, 1.0, 0.04374, 0.03434, 0.02624, 1.0, 0.04374, 0.03434, 0.02624, 1.0, 0.04374, 0.03434, 0.02624, 1.0, 0.04374, 0.03434, 0.02624, 1.0, 0.04374, 0.03434, 0.02624, 1.0, 0.04374, 0.03434, 0.02624, 1.0, 0.04374, 0.03434, 0.02624, 1.0, 0.04374, 0.03434, 0.02624, 1.0, 0.04374, 0.03434, 0.02624, 1.0, 0.04374, 0.03434, 0.02624, 1.0, 0.04374, 0.03434, 0.02624, 1.0, 0.04374, 0.03434, 0.02624, 1.0, 0.04374, 0.03434, 0.02624, 1.0, 0.04374, 0.03434, 0.02624, 1.0, 0.04374, 0.03434, 0.02624, 1.0, 0.04374, 0.03434, 0.02624, 1.0, 0.04374, 0.03434, 0.02624, 1.0, 0.04374, 0.03434, 0.02624, 1.0, 0.04374, 0.03434, 0.02624, 1.0, 0.04374, 0.03434, 0.02624, 1.0, 0.04374, 0.03434, 0.02624, 1.0, 0.04374, 0.03434, 0.02624, 1.0, 0.04374, 0.03434, 0.02624, 1.0, 0.04374, 0.03434, 0.02624, 1.0, 0.04374, 0.03434, 0.02624, 1.0, 0.04519, 0.03434, 0.02624, 1.0, 0.04374, 0.03434, 0.02624, 1.0, 0.04374, 0.03434, 0.02624, 1.0, 0.04374, 0.03434, 0.02624, 1.0, 0.04374, 0.03434, 0.02624, 1.0, 0.04374, 0.03434, 0.02624, 1.0, 0.04374, 0.03434, 0.02624, 1.0, 0.04374, 0.03434, 0.02624, 1.0, 0.04374, 0.03434, 0.02624, 1.0, 0.04374, 0.03434, 0.02624, 1.0, 0.0999, 0.06301, 0.02519, 1.0, 0.04374, 0.03434, 0.02624, 1.0, 0.04374, 0.03434, 0.02624, 1.0, 0.1022, 0.06301, 0.02519, 1.0, 0.04374, 0.03434, 0.02624, 1.0, 0.04374, 0.03434, 0.02624, 1.0, 0.1022, 0.06301, 0.02519, 1.0, 0.1022, 0.06301, 0.02519, 1.0, 0.1683, 0.1195, 0.0185, 1.0, 0.1683, 0.1195, 0.0185, 1.0, 0.1683, 0.1195, 0.0185, 1.0, 0.1683, 0.1195, 0.0185, 1.0, 0.1683, 0.1195, 0.0185, 1.0, 0.1683, 0.1195, 0.0185, 1.0, 0.1683, 0.1195, 0.0185, 1.0, 0.1683, 0.1195, 0.0185, 1.0, 0.1683, 0.1195, 0.0185, 1.0, 0.1683, 0.1195, 0.0185, 1.0, 0.1683, 0.1195, 0.0185, 1.0, 0.1683, 0.1195, 0.0185, 1.0, 0.05448, 0.03955, 0.02624, 1.0, 0.04374, 0.03434, 0.02624, 1.0, 0.04374, 0.03434, 0.02624, 1.0, 0.04374, 0.03434, 0.02624, 1.0, 0.04374, 0.03434, 0.02624, 1.0, 0.04374, 0.03434, 0.02624, 1.0, 0.04374, 0.03434, 0.02624, 1.0, 0.04374, 0.03434, 0.02624, 1.0, 0.147, 0.09531, 0.1441, 1.0, 0.15, 0.09531, 0.1329, 1.0, 0.1746, 0.0865, 0.05286, 1.0, 0.1529, 0.09759, 0.147, 1.0, 0.1022, 0.06301, 0.02519, 1.0, 0.1022, 0.06301, 0.02519, 1.0, 0.1022, 0.06301, 0.02519, 1.0, 0.1022, 0.06301, 0.02519, 1.0, 0.1221, 0.06848, 0.02956, 1.0, 0.1022, 0.06301, 0.02519, 1.0, 0.1022, 0.06301, 0.02519, 1.0, 0.1144, 0.07227, 0.0382, 1.0, 0.3278, 0.3278, 0.3278, 1.0, 0.3278, 0.3278, 0.3278, 1.0, 0.3278, 0.3278, 0.3278, 1.0, 0.3278, 0.3278, 0.3278, 1.0, 0.1221, 0.06848, 0.02956, 1.0, 0.1651, 0.09306, 0.05951, 1.0, 0.1022, 0.06301, 0.02519, 1.0, 0.1022, 0.06301, 0.02519, 1.0, 0.1683, 0.1195, 0.0185, 1.0, 0.1683, 0.1195, 0.0185, 1.0, 0.1683, 0.1195, 0.0185, 1.0, 0.1683, 0.1195, 0.0185, 1.0, 0.1683, 0.1195, 0.0185, 1.0, 0.1683, 0.1195, 0.0185, 1.0, 0.1683, 0.1195, 0.0185, 1.0, 0.1683, 0.1195, 0.0185, 1.0, 0.1683, 0.1195, 0.0185, 1.0, 0.1683, 0.1195, 0.0185, 1.0, 0.1683, 0.1195, 0.0185, 1.0, 0.1683, 0.1195, 0.0185, 1.0, 0.1683, 0.1195, 0.0185, 1.0, 0.1683, 0.1195, 0.0185, 1.0, 0.1683, 0.1195, 0.0185, 1.0, 0.1683, 0.1195, 0.0185, 1.0, 0.1683, 0.1195, 0.0185, 1.0, 0.1683, 0.1195, 0.0185, 1.0, 0.1683, 0.1195, 0.0185, 1.0, 0.1683, 0.1195, 0.0185, 1.0, 0.1683, 0.1195, 0.0185, 1.0, 0.1683, 0.1195, 0.0185, 1.0, 0.1683, 0.1195, 0.0185, 1.0, 0.1683, 0.1195, 0.0185, 1.0, 0.1441, 0.09306, 0.1384, 1.0, 0.147, 0.09531, 0.1441, 1.0, 0.147, 0.09531, 0.1441, 1.0, 0.1683, 0.1195, 0.0185, 1.0, 0.1683, 0.1195, 0.0185, 1.0, 0.1683, 0.1195, 0.0185, 1.0, 0.1683, 0.1195, 0.0185, 1.0, 0.1683, 0.1195, 0.0185, 1.0, 0.1683, 0.1195, 0.0185, 1.0, 0.1683, 0.1195, 0.0185, 1.0, 0.1683, 0.1195, 0.0185, 1.0, 0.162, 0.09306, 0.07421, 1.0, 0.1683, 0.1119, 0.159, 1.0, 0.147, 0.09531, 0.1441, 1.0, 0.1441, 0.09306, 0.1384, 1.0, 0.04374, 0.03434, 0.02624, 1.0, 0.04374, 0.03434, 0.02624, 1.0, 0.04374, 0.03434, 0.02624, 1.0, 0.04374, 0.03434, 0.02624, 1.0, 0.04374, 0.03434, 0.02624, 1.0, 0.04374, 0.03434, 0.02624, 1.0, 0.04374, 0.03434, 0.02624, 1.0, 0.0865, 0.05613, 0.02519, 1.0, 0.05448, 0.03955, 0.02624, 1.0, 0.05127, 0.0382, 0.02624, 1.0, 0.07036, 0.04817, 0.02519, 1.0, 0.04667, 0.0356, 0.02624, 1.0, 0.05127, 0.0382, 0.02624, 1.0, 0.05448, 0.03955, 0.02624, 1.0, 0.04374, 0.03434, 0.02624, 1.0, 0.04374, 0.03434, 0.02624, 1.0, 0.04374, 0.03434, 0.02624, 1.0, 0.04374, 0.03434, 0.02624, 1.0, 0.04374, 0.03434, 0.02624, 1.0, 0.04374, 0.03434, 0.02624, 1.0, 0.04374, 0.03434, 0.02624, 1.0, 0.04374, 0.03434, 0.02624, 1.0, 0.04374, 0.03434, 0.02624, 1.0, 0.04374, 0.03434, 0.02624, 1.0, 0.04374, 0.03434, 0.02624, 1.0, 0.04374, 0.03434, 0.02624, 1.0, 0.04374, 0.03434, 0.02624, 1.0, 0.04374, 0.03434, 0.02624, 1.0, 0.04374, 0.03434, 0.02624, 1.0, 0.04374, 0.03434, 0.02624, 1.0, 0.04374, 0.03434, 0.02624, 1.0, 0.04374, 0.03434, 0.02624, 1.0, 0.04374, 0.03434, 0.02624, 1.0, 0.04374, 0.03434, 0.02624, 1.0, 0.04374, 0.03434, 0.02624, 1.0, 0.04374, 0.03434, 0.02624, 1.0, 0.04374, 0.03434, 0.02624, 1.0, 0.04374, 0.03434, 0.02624, 1.0, 0.04374, 0.03434, 0.02624, 1.0, 0.3278, 0.3278, 0.3278, 1.0, 0.3278, 0.3278, 0.3278, 1.0, 0.3278, 0.3278, 0.3278, 1.0, 0.147, 0.09531, 0.1441, 1.0, 0.147, 0.09531, 0.1441, 1.0, 0.147, 0.09531, 0.1441, 1.0, 0.3185, 0.3185, 0.3185, 1.0, 0.3278, 0.3278, 0.3278, 1.0, 0.3278, 0.3278, 0.3278, 1.0, 0.2874, 0.2874, 0.2874, 1.0, 0.3278, 0.3278, 0.3278, 1.0, 0.3278, 0.3278, 0.3278, 1.0, 0.3278, 0.3278, 0.3278, 1.0, 0.3278, 0.3278, 0.3278, 1.0, 0.1651, 0.09306, 0.05951, 1.0, 0.1683, 0.1119, 0.159, 1.0, 0.162, 0.09306, 0.07421, 1.0, 0.1022, 0.06301, 0.02519, 1.0, 0.3278, 0.3278, 0.3278, 1.0, 0.3278, 0.3278, 0.3278, 1.0, 0.3278, 0.3278, 0.3278, 1.0, 0.3278, 0.3278, 0.3278, 1.0, 0.3278, 0.3278, 0.3278, 1.0, 0.3278, 0.3278, 0.3278, 1.0, 0.3278, 0.3278, 0.3278, 1.0, 0.3278, 0.3278, 0.3278, 1.0, 0.147, 0.09531, 0.1441, 1.0, 0.147, 0.09531, 0.1441, 1.0, 0.147, 0.09531, 0.1441, 1.0, 0.147, 0.09531, 0.1441, 1.0, 0.3278, 0.3278, 0.3278, 1.0, 0.3278, 0.3278, 0.3278, 1.0, 0.3278, 0.3278, 0.3278, 1.0, 0.3095, 0.3095, 0.3095, 1.0, 0.3278, 0.3278, 0.3278, 1.0, 0.3095, 0.3095, 0.3095, 1.0, 0.3278, 0.3278, 0.3278, 1.0, 0.2874, 0.2874, 0.2874, 1.0, 0.3278, 0.3278, 0.3278, 1.0, 0.3278, 0.3278, 0.3278, 1.0, 0.3278, 0.3278, 0.3278, 1.0, 0.3278, 0.3278, 0.3278, 1.0, 0.1683, 0.1195, 0.0185, 1.0, 0.1683, 0.1195, 0.0185, 1.0, 0.1683, 0.1195, 0.0185, 1.0, 0.3278, 0.3278, 0.3278, 1.0, 0.3278, 0.3278, 0.3278, 1.0, 0.3278, 0.3278, 0.3278, 1.0, 0.3278, 0.3278, 0.3278, 1.0, 0.3278, 0.3278, 0.3278, 1.0, 0.3278, 0.3278, 0.3278, 1.0, 0.3278, 0.3278, 0.3278, 1.0, 0.3278, 0.3278, 0.3278, 1.0, 0.3278, 0.3278, 0.3278, 1.0, 0.3278, 0.3278, 0.3278, 1.0, 0.3278, 0.3278, 0.3278, 1.0, 0.3278, 0.3278, 0.3278, 1.0, 0.147, 0.09531, 0.1441, 1.0, 0.147, 0.09531, 0.1441, 1.0, 0.147, 0.09531, 0.1441, 1.0, 0.147, 0.09531, 0.1441, 1.0, 0.147, 0.09531, 0.1441, 1.0, 0.147, 0.09531, 0.1441, 1.0, 0.3278, 0.3278, 0.3278, 1.0, 0.3278, 0.3278, 0.3278, 1.0, 0.3278, 0.3278, 0.3278, 1.0, 0.3278, 0.3278, 0.3278, 1.0, 0.147, 0.09531, 0.1441, 1.0, 0.147, 0.09531, 0.1441, 1.0, 0.147, 0.09531, 0.1441, 1.0, 0.147, 0.09531, 0.1441, 1.0, 0.3185, 0.3185, 0.3185, 1.0, 0.2874, 0.2874, 0.2874, 1.0, 0.3278, 0.3278, 0.3278, 1.0, 0.3278, 0.3278, 0.3278, 1.0, 0.147, 0.09531, 0.1441, 1.0, 0.147, 0.09531, 0.1441, 1.0, 0.147, 0.09531, 0.1441, 1.0, 0.147, 0.09531, 0.1441, 1.0, 0.2874, 0.2874, 0.2874, 1.0, 0.3278, 0.3278, 0.3278, 1.0, 0.3278, 0.3278, 0.3278, 1.0, 0.3278, 0.3278, 0.3278, 1.0, 0.3278, 0.3278, 0.3278, 1.0, 0.3278, 0.3278, 0.3278, 1.0, 0.3278, 0.3278, 0.3278, 1.0, 0.3278, 0.3278, 0.3278, 1.0, 0.147, 0.09531, 0.1441, 1.0, 0.147, 0.09531, 0.1441, 1.0, 0.147, 0.09531, 0.1441, 1.0, 0.1559, 0.1022, 0.1559, 1.0, 0.1683, 0.1022, 0.1413, 1.0, 0.147, 0.09531, 0.1441, 1.0, 0.147, 0.09531, 0.1441, 1.0, 0.147, 0.09531, 0.1441, 1.0, 0.3278, 0.3278, 0.3278, 1.0, 0.3278, 0.3278, 0.3278, 1.0, 0.3278, 0.3278, 0.3278, 1.0, 0.3278, 0.3278, 0.3278, 1.0, 0.147, 0.09531, 0.1441, 1.0, 0.147, 0.09531, 0.1441, 1.0, 0.147, 0.09531, 0.1441, 1.0, 0.147, 0.09531, 0.1441, 1.0, 0.3278, 0.3278, 0.3278, 1.0, 0.3278, 0.3278, 0.3278, 1.0, 0.3278, 0.3278, 0.3278, 1.0, 0.3278, 0.3278, 0.3278, 1.0, 0.1559, 0.1022, 0.1559, 1.0, 0.147, 0.09531, 0.1441, 1.0, 0.147, 0.09531, 0.1441, 1.0, 0.147, 0.09531, 0.1441, 1.0, 0.3278, 0.3278, 0.3278, 1.0, 0.3278, 0.3278, 0.3278, 1.0, 0.3278, 0.3278, 0.3278, 1.0, 0.3278, 0.3278, 0.3278, 1.0, 0.147, 0.09531, 0.1441, 1.0, 0.1779, 0.1221, 0.1683, 1.0, 0.147, 0.09531, 0.1441, 1.0, 0.147, 0.09531, 0.1441, 1.0, 0.04374, 0.03434, 0.02624, 1.0, 0.04374, 0.03434, 0.02624, 1.0, 0.04374, 0.03434, 0.02624, 1.0, 0.04519, 0.0356, 0.02624, 1.0, 0.1683, 0.1195, 0.0185, 1.0, 0.1683, 0.1195, 0.0185, 1.0, 0.1683, 0.1195, 0.0185, 1.0, 0.5333, 0.15, 0.006049, 1.0, 0.1683, 0.1195, 0.0185, 1.0, 0.1022, 0.06301, 0.02519, 1.0, 0.1683, 0.1195, 0.0185, 1.0, 0.1683, 0.1195, 0.0185, 1.0, 0.5333, 0.15, 0.006049, 1.0, 0.1683, 0.1195, 0.0185, 1.0, 0.1022, 0.06301, 0.02519, 1.0, 0.1683, 0.1195, 0.0185, 1.0, 0.1651, 0.1095, 0.162, 1.0, 0.3278, 0.3278, 0.3278, 1.0, 0.1022, 0.06301, 0.02519, 1.0, 0.1651, 0.1095, 0.162, 1.0, 0.3278, 0.3278, 0.3278, 1.0, 0.3278, 0.3278, 0.3278, 1.0, 0.3278, 0.3278, 0.3278, 1.0, 0.3278, 0.3278, 0.3278, 1.0, 0.3278, 0.3278, 0.3278, 1.0, 0.3278, 0.3278, 0.3278, 1.0, 0.04374, 0.03434, 0.02624, 1.0, 0.04374, 0.03434, 0.02624, 1.0, 0.04374, 0.03434, 0.02624, 1.0, 0.04374, 0.03434, 0.02624, 1.0, 0.04374, 0.03434, 0.02624, 1.0, 0.04374, 0.03434, 0.02624, 1.0, 0.04374, 0.03434, 0.02624, 1.0, 0.04374, 0.03434, 0.02624, 1.0, 0.04374, 0.03434, 0.02624, 1.0, 0.04374, 0.03434, 0.02624, 1.0, 0.04374, 0.03434, 0.02624, 1.0, 0.04374, 0.03434, 0.02624, 1.0, 0.04374, 0.03434, 0.02624, 1.0, 0.04374, 0.03434, 0.02624, 1.0, 0.04374, 0.03434, 0.02624, 1.0, 0.04374, 0.03434, 0.02624, 1.0, 0.04374, 0.03434, 0.02624, 1.0, 0.04374, 0.03434, 0.02624, 1.0, 0.04374, 0.03434, 0.02624, 1.0, 0.04374, 0.03434, 0.02624, 1.0, 0.04374, 0.03434, 0.02624, 1.0, 0.04374, 0.03434, 0.02624, 1.0, 0.04374, 0.03434, 0.02624, 1.0, 0.04374, 0.03434, 0.02624, 1.0, 0.04374, 0.03434, 0.02624, 1.0, 0.04374, 0.03434, 0.02624, 1.0, 0.04374, 0.03434, 0.02624, 1.0, 0.04374, 0.03434, 0.02624, 1.0, 0.04374, 0.03434, 0.02624, 1.0, 0.04374, 0.03434, 0.02624, 1.0, 0.04374, 0.03434, 0.02624, 1.0, 0.04374, 0.03434, 0.02624, 1.0, 0.04374, 0.03434, 0.02624, 1.0, 0.04374, 0.03434, 0.02624, 1.0, 0.1046, 0.06301, 0.02519, 1.0, 0.107, 0.0648, 0.02519, 1.0, 0.04667, 0.0356, 0.02624, 1.0, 0.04374, 0.03434, 0.02624, 1.0, 0.0999, 0.06301, 0.02519, 1.0, 0.06663, 0.04667, 0.02519, 1.0, 0.05127, 0.0382, 0.02624, 1.0, 0.04667, 0.0356, 0.02624, 1.0, 0.04374, 0.03434, 0.02624, 1.0, 0.04817, 0.0382, 0.02519, 1.0, 0.08022, 0.05127, 0.02519, 1.0, 0.09084, 0.05781, 0.02519, 1.0, 0.04374, 0.03434, 0.02624, 1.0, 0.04374, 0.03434, 0.02624, 1.0, 0.04374, 0.03434, 0.02624, 1.0, 0.04519, 0.03434, 0.02624, 1.0, 0.04374, 0.03434, 0.02624, 1.0, 0.04374, 0.03434, 0.02624, 1.0, 0.04374, 0.03434, 0.02624, 1.0, 0.04374, 0.03434, 0.02624, 1.0, 0.04519, 0.03434, 0.02624, 1.0, 0.04374, 0.03434, 0.02624, 1.0, 0.04374, 0.03434, 0.02624, 1.0, 0.04374, 0.03434, 0.02624, 1.0, 0.04374, 0.03434, 0.02624, 1.0, 0.04374, 0.03434, 0.02624, 1.0, 0.04374, 0.03434, 0.02624, 1.0, 0.04374, 0.03434, 0.02624, 1.0])
me_arenosa.materials.append(mat_lamina)
me_arenosa.materials.append(mat_ouro)
me_arenosa.materials.append(mat_cabo)
me_arenosa.materials.append(mat_detalhe)
me_arenosa.materials.append(mat_ponta)
me_arenosa.use_remesh_preserve_volume = False
me_arenosa.use_remesh_preserve_attributes = False
me_arenosa.use_mirror_vertex_groups = False
me_arenosa.update()

# ---- objects
ob_arenosa = bpy.data.objects.new('arenosa', me_arenosa)

# ---- transforms, parenting, visibility, modifiers, constraints
ob_arenosa.location = (0.0, 0.0, 0.0)
ob_arenosa.lineart.crease_threshold = 0.0

# ---- collection membership
col_collection.objects.link(ob_arenosa)

# ---- scene / render settings (as saved in the file)
scene.frame_start = 1; scene.frame_end = 250; scene.frame_set(1)
scene.render.engine = 'BLENDER_EEVEE_NEXT'
scene.cycles.use_denoising = False
scene.cycles.samples = 128
scene.cycles.sampling_pattern = 'TABULATED_SOBOL'
scene.cycles.use_adaptive_sampling = False
scene.cycles.use_light_tree = False
scene.view_settings.view_transform = 'Filmic'
bpy.context.view_layer.update()

# ---- added for rendering (the .blend has no active camera and no usable light): camera, sun
cam_auto = bpy.data.cameras.new('AutoCamera')
cam_auto.lens = 50.0
cam_auto.sensor_width = 36.0
cam_auto.clip_end = 1000.0
ob_auto_camera = bpy.data.objects.new('AutoCamera', cam_auto)
scene.collection.objects.link(ob_auto_camera)
ob_auto_camera.location = (0.548307, -0.656482, 0.547458)
ob_auto_camera.rotation_euler = (1.09748, -7.21219e-08, 0.694738)
scene.camera = ob_auto_camera
light_auto_sun = bpy.data.lights.new('AutoSun', 'SUN')
light_auto_sun.energy = 3.0
light_auto_sun.angle = 0.0523599
ob_auto_sun = bpy.data.objects.new('AutoSun', light_auto_sun)
scene.collection.objects.link(ob_auto_sun)
ob_auto_sun.rotation_euler = (0.872665, 0.174533, 0.523599)
bpy.context.view_layer.update()
